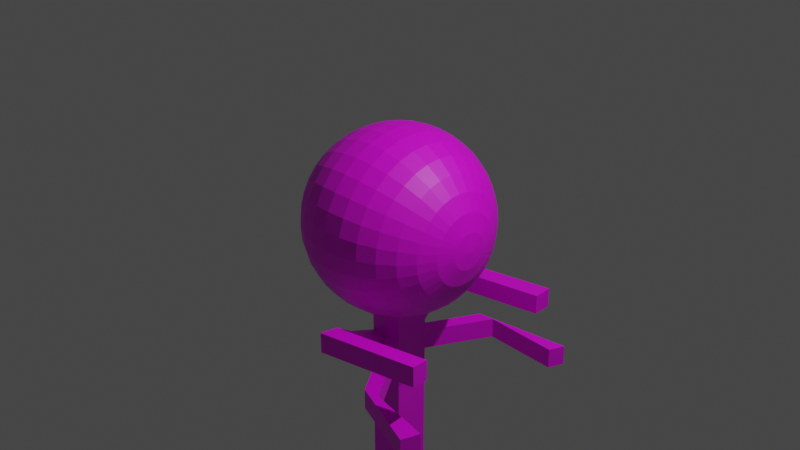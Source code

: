 # Source: pollhangaa.blend  (saved by Blender 3.6.13; exported with 4.5.12 LTS)
import bpy
from mathutils import Matrix  # noqa: F401  (used for matrix-valued properties, if any)

bpy.ops.wm.read_factory_settings(use_empty=True)
scene = bpy.context.scene
scene.name = 'Scene'

# ---- collections
col_collection = bpy.data.collections.new('Collection'); scene.collection.children.link(col_collection)

# ---- images (referenced by path relative to the original .blend; pixels are not part of the script)
import os
ASSET_DIR = os.environ.get("B2B_ASSET_DIR", "")  # directory of the original .blend (textures are referenced by path, not embedded)
HERE = os.path.dirname(os.path.abspath(__file__))  # packed textures are extracted next to this script under _unpacked/

def load_image(name, relpath, width, height, colorspace="sRGB"):
    """Load a texture the original file referenced (path relative to the .blend, or extracted next to this script)."""
    p = next((c for c in (os.path.join(HERE, relpath), os.path.join(ASSET_DIR, relpath)) if relpath and os.path.exists(c)), "")
    if p:
        img = bpy.data.images.load(p, check_existing=True)
        img.name = name
    else:  # same state as the original file: an image datablock whose file is absent (Cycles renders it pink)
        img = bpy.data.images.new(name, width, height)
        img.source = "FILE"
        img.filepath = "//" + (relpath or name)
    img.colorspace_settings.name = colorspace
    return img
img_x = load_image('無題', '', 1024, 1024, 'sRGB')

# ---- materials (node trees are filled in below, after node groups)
mat_005 = bpy.data.materials.new('マテリアル.005')
mat_005.use_transparent_shadow = False

# ---- material node trees
mat_005.use_nodes = True; mat_005.node_tree.nodes.clear()
_N = mat_005.node_tree.nodes; _L = mat_005.node_tree.links
n0 = _N.new('ShaderNodeBsdfPrincipled'); n0.name = 'プリンシプルBSDF'; n0.location = (10, 300)
n0.distribution = 'GGX'
n0.subsurface_method = 'RANDOM_WALK_SKIN'
n0.inputs[3].default_value = 1.45
n0.inputs[27].default_value = (0.0, 0.0, 0.0, 1.0)
n0.inputs[28].default_value = 1.0
n1 = _N.new('ShaderNodeOutputMaterial'); n1.name = 'マテリアル出力'; n1.location = (300, 300)
n2 = _N.new('ShaderNodeTexImage'); n2.name = '画像テクスチャ'; n2.location = (-280, 280)
n2.image = img_x
_L.new(n0.outputs[0], n1.inputs[0])
_L.new(n2.outputs[0], n0.inputs[0])
n1.is_active_output = True

# ---- world
world_world = bpy.data.worlds.new('World'); scene.world = world_world
world_world.use_nodes = True; world_world.node_tree.nodes.clear()
_N = world_world.node_tree.nodes; _L = world_world.node_tree.links
n0 = _N.new('ShaderNodeOutputWorld'); n0.name = 'World Output'; n0.location = (300, 300)
n1 = _N.new('ShaderNodeBackground'); n1.name = 'Background'; n1.location = (10, 300)
n1.inputs[0].default_value = (0.05088, 0.05088, 0.05088, 1.0)
_L.new(n1.outputs[0], n0.inputs[0])
n0.is_active_output = True
world_world.color = (0.05088, 0.05088, 0.05088)
world_world.use_sun_shadow = False
world_world.sun_shadow_jitter_overblur = 0.0

# ---- cameras
cam_camera = bpy.data.cameras.new('Camera')
cam_camera.clip_end = 100.0
cam_camera.ortho_scale = 7.314

# ---- lights
light_light = bpy.data.lights.new('Light', 'POINT')
light_light.transmission_factor = 0.0
light_light.energy = 1000.0
light_light.shadow_soft_size = 0.1
light_light.shadow_maximum_resolution = 0.006
light_light.use_absolute_resolution = True

# ---- meshes
me_005 = bpy.data.meshes.new('球.005')
me_005.from_pydata([(0.0, 0.5556, 0.8315), (0.0, 0.8315, 0.5556), (0.0, 0.9808, 0.1951), (0.0, 1.0, 0.0), (0.0, 0.9808, -0.1951), (0.0, 0.8315, -0.5556), (0.03806, 0.1913, 0.9808), (0.07466, 0.3753, 0.9239), (0.1084, 0.5449, 0.8315), (0.1379, 0.6935, 0.7071), (0.1622, 0.8155, 0.5556), (0.1802, 0.9061, 0.3827), (0.1913, 0.9619, 0.1951), (0.1951, 0.9808, 0.0), (0.1913, 0.9619, -0.1951), (0.1802, 0.9061, -0.3827), (0.1622, 0.8155, -0.5556), (0.1379, 0.6935, -0.7071), (0.1084, 0.5449, -0.8315), (0.07466, 0.3753, -0.9239), (0.03806, 0.1913, -0.9808), (0.07466, 0.1802, 0.9808), (0.1464, 0.3536, 0.9239), (0.2126, 0.5133, 0.8315), (0.2706, 0.6533, 0.7071), (0.3182, 0.7682, 0.5556), (0.3536, 0.8536, 0.3827), (0.3753, 0.9061, 0.1951), (0.3827, 0.9239, 0.0), (0.3753, 0.9061, -0.1951), (0.3536, 0.8536, -0.3827), (0.3182, 0.7682, -0.5556), (0.2706, 0.6533, -0.7071), (0.2126, 0.5133, -0.8315), (0.1464, 0.3536, -0.9239), (0.07466, 0.1802, -0.9808), (0.1084, 0.1622, 0.9808), (0.2126, 0.3182, 0.9239), (0.3087, 0.4619, 0.8315), (0.3928, 0.5879, 0.7071), (0.4619, 0.6913, 0.5556), (0.5133, 0.7682, 0.3827), (0.5449, 0.8155, 0.1951), (0.5556, 0.8315, 0.0), (0.5449, 0.8155, -0.1951), (0.5133, 0.7682, -0.3827), (0.4619, 0.6913, -0.5556), (0.3928, 0.5879, -0.7071), (0.3087, 0.4619, -0.8315), (0.2126, 0.3182, -0.9239), (0.1084, 0.1622, -0.9808), (0.1379, 0.1379, 0.9808), (0.2706, 0.2706, 0.9239), (0.3928, 0.3928, 0.8315), (0.5, 0.5, 0.7071), (0.5879, 0.5879, 0.5556), (0.6533, 0.6533, 0.3827), (0.6935, 0.6935, 0.1951), (0.7071, 0.7071, 0.0), (0.6935, 0.6935, -0.1951), (0.6533, 0.6533, -0.3827), (0.5879, 0.5879, -0.5556), (0.5, 0.5, -0.7071), (0.3928, 0.3928, -0.8315), (0.2706, 0.2706, -0.9239), (0.1379, 0.1379, -0.9808), (0.1622, 0.1084, 0.9808), (0.3182, 0.2126, 0.9239), (0.4619, 0.3087, 0.8315), (0.5879, 0.3928, 0.7071), (0.6913, 0.4619, 0.5556), (0.7682, 0.5133, 0.3827), (0.8155, 0.5449, 0.1951), (0.8315, 0.5556, 0.0), (0.8155, 0.5449, -0.1951), (0.7682, 0.5133, -0.3827), (0.6913, 0.4619, -0.5556), (0.5879, 0.3928, -0.7071), (0.4619, 0.3087, -0.8315), (0.3182, 0.2126, -0.9239), (0.1622, 0.1084, -0.9808), (0.0, 0.0, 1.0), (0.1802, 0.07466, 0.9808), (0.3536, 0.1464, 0.9239), (0.5133, 0.2126, 0.8315), (0.6533, 0.2706, 0.7071), (0.7682, 0.3182, 0.5556), (0.8536, 0.3536, 0.3827), (0.9061, 0.3753, 0.1951), (0.9239, 0.3827, 0.0), (0.9061, 0.3753, -0.1951), (0.8536, 0.3536, -0.3827), (0.7682, 0.3182, -0.5556), (0.6533, 0.2706, -0.7071), (0.5133, 0.2126, -0.8315), (0.3536, 0.1464, -0.9239), (0.1802, 0.07466, -0.9808), (0.1913, 0.03806, 0.9808), (0.3753, 0.07466, 0.9239), (0.5449, 0.1084, 0.8315), (0.6935, 0.1379, 0.7071), (0.8155, 0.1622, 0.5556), (0.9061, 0.1802, 0.3827), (0.9619, 0.1913, 0.1951), (0.9808, 0.1951, 0.0), (0.9619, 0.1913, -0.1951), (0.9061, 0.1802, -0.3827), (0.8155, 0.1622, -0.5556), (0.6935, 0.1379, -0.7071), (0.5449, 0.1084, -0.8315), (0.3753, 0.07466, -0.9239), (0.1913, 0.03806, -0.9808), (0.1951, -1.118e-08, 0.9808), (0.3827, -2.235e-08, 0.9239), (0.5556, -5.215e-08, 0.8315), (0.7071, 1.49e-08, 0.7071), (0.8315, -8.941e-08, 0.5556), (0.9239, 4.47e-08, 0.3827), (0.9808, -8.941e-08, 0.1951), (1.0, -1.639e-07, 0.0), (0.9808, -8.941e-08, -0.1951), (0.9239, 4.47e-08, -0.3827), (0.8315, -8.941e-08, -0.5556), (0.7071, 1.49e-08, -0.7071), (0.5556, -5.215e-08, -0.8315), (0.3827, -2.235e-08, -0.9239), (0.1951, -1.118e-08, -0.9808), (0.1913, -0.03806, 0.9808), (0.3753, -0.07466, 0.9239), (0.5449, -0.1084, 0.8315), (0.6935, -0.1379, 0.7071), (0.8155, -0.1622, 0.5556), (0.9061, -0.1802, 0.3827), (0.9619, -0.1913, 0.1951), (0.9808, -0.1951, 0.0), (0.9619, -0.1913, -0.1951), (0.9061, -0.1802, -0.3827), (0.8155, -0.1622, -0.5556), (0.6935, -0.1379, -0.7071), (0.5449, -0.1084, -0.8315), (0.3753, -0.07466, -0.9239), (0.1913, -0.03806, -0.9808), (0.1802, -0.07466, 0.9808), (0.3536, -0.1464, 0.9239), (0.5133, -0.2126, 0.8315), (0.6533, -0.2706, 0.7071), (0.7682, -0.3182, 0.5556), (0.8536, -0.3536, 0.3827), (0.9061, -0.3753, 0.1951), (0.9239, -0.3827, 0.0), (0.9061, -0.3753, -0.1951), (0.8536, -0.3536, -0.3827), (0.7682, -0.3182, -0.5556), (0.6533, -0.2706, -0.7071), (0.5133, -0.2126, -0.8315), (0.3536, -0.1464, -0.9239), (0.1802, -0.07466, -0.9808), (0.1622, -0.1084, 0.9808), (0.3182, -0.2126, 0.9239), (0.4619, -0.3087, 0.8315), (0.5879, -0.3928, 0.7071), (0.6913, -0.4619, 0.5556), (0.7682, -0.5133, 0.3827), (0.8155, -0.5449, 0.1951), (0.8315, -0.5556, 0.0), (0.8155, -0.5449, -0.1951), (0.7682, -0.5133, -0.3827), (0.6913, -0.4619, -0.5556), (0.5879, -0.3928, -0.7071), (0.4619, -0.3087, -0.8315), (0.3182, -0.2126, -0.9239), (0.1622, -0.1084, -0.9808), (0.1379, -0.1379, 0.9808), (0.2706, -0.2706, 0.9239), (0.3928, -0.3928, 0.8315), (0.5, -0.5, 0.7071), (0.5879, -0.5879, 0.5556), (0.6533, -0.6533, 0.3827), (0.6935, -0.6935, 0.1951), (0.7071, -0.7071, 0.0), (0.6935, -0.6935, -0.1951), (0.6533, -0.6533, -0.3827), (0.5879, -0.5879, -0.5556), (0.5, -0.5, -0.7071), (0.3928, -0.3928, -0.8315), (0.2706, -0.2706, -0.9239), (0.1379, -0.1379, -0.9808), (0.1084, -0.1622, 0.9808), (0.2126, -0.3182, 0.9239), (0.3087, -0.4619, 0.8315), (0.3928, -0.5879, 0.7071), (0.4619, -0.6913, 0.5556), (0.5133, -0.7682, 0.3827), (0.5449, -0.8155, 0.1951), (0.5556, -0.8315, 0.0), (0.5449, -0.8155, -0.1951), (0.5133, -0.7682, -0.3827), (0.4619, -0.6913, -0.5556), (0.3928, -0.5879, -0.7071), (0.3087, -0.4619, -0.8315), (0.2126, -0.3182, -0.9239), (0.1084, -0.1622, -0.9808), (0.07466, -0.1802, 0.9808), (0.1464, -0.3536, 0.9239), (0.2126, -0.5133, 0.8315), (0.2706, -0.6533, 0.7071), (0.3182, -0.7682, 0.5556), (0.3536, -0.8536, 0.3827), (0.3753, -0.9061, 0.1951), (0.3827, -0.9239, 0.0), (0.3753, -0.9061, -0.1951), (0.3536, -0.8536, -0.3827), (0.3182, -0.7682, -0.5556), (0.2706, -0.6533, -0.7071), (0.2126, -0.5133, -0.8315), (0.1464, -0.3536, -0.9239), (0.07466, -0.1802, -0.9808), (0.03806, -0.1913, 0.9808), (0.07466, -0.3753, 0.9239), (0.1084, -0.5449, 0.8315), (0.1379, -0.6935, 0.7071), (0.1622, -0.8155, 0.5556), (0.1802, -0.9061, 0.3827), (0.1913, -0.9619, 0.1951), (0.1951, -0.9808, 0.0), (0.1913, -0.9619, -0.1951), (0.1802, -0.9061, -0.3827), (0.1622, -0.8155, -0.5556), (0.1379, -0.6935, -0.7071), (0.1084, -0.5449, -0.8315), (0.07466, -0.3753, -0.9239), (0.03806, -0.1913, -0.9808), (-7.451e-09, -0.1951, 0.9808), (-5.215e-08, -0.3827, 0.9239), (-9.686e-08, -0.5556, 0.8315), (-1.49e-08, -0.7071, 0.7071), (-1.043e-07, -0.8315, 0.5556), (2.98e-08, -0.9239, 0.3827), (-1.341e-07, -0.9808, 0.1951), (-1.341e-07, -0.9808, -0.1951), (2.98e-08, -0.9239, -0.3827), (-1.043e-07, -0.8315, -0.5556), (-1.49e-08, -0.7071, -0.7071), (-9.686e-08, -0.5556, -0.8315), (-5.215e-08, -0.3827, -0.9239), (-7.451e-09, -0.1951, -0.9808), (-0.03806, -0.1913, 0.9808), (-0.07466, -0.3753, 0.9239), (-0.1084, -0.5449, 0.8315), (-0.1379, -0.6935, 0.7071), (-0.1622, -0.8155, 0.5556), (-0.1802, -0.9061, 0.3827), (-0.1913, -0.9619, 0.1951), (-0.1951, -0.9808, 0.0), (-0.1913, -0.9619, -0.1951), (-0.1802, -0.9061, -0.3827), (-0.1622, -0.8155, -0.5556), (-0.1379, -0.6935, -0.7071), (-0.1084, -0.5449, -0.8315), (-0.07466, -0.3753, -0.9239), (-0.03806, -0.1913, -0.9808), (-0.07466, -0.1802, 0.9808), (-0.1464, -0.3536, 0.9239), (-0.2126, -0.5133, 0.8315), (-0.2706, -0.6533, 0.7071), (-0.3182, -0.7682, 0.5556), (-0.3536, -0.8536, 0.3827), (-0.3753, -0.9061, 0.1951), (-0.3827, -0.9239, 0.0), (-0.3753, -0.9061, -0.1951), (-0.3536, -0.8536, -0.3827), (-0.3182, -0.7682, -0.5556), (-0.2706, -0.6533, -0.7071), (-0.2126, -0.5133, -0.8315), (-0.1464, -0.3536, -0.9239), (-0.07466, -0.1802, -0.9808), (-0.1084, -0.1622, 0.9808), (-0.2126, -0.3182, 0.9239), (-0.3087, -0.4619, 0.8315), (-0.3928, -0.5879, 0.7071), (-0.4619, -0.6913, 0.5556), (-0.5133, -0.7682, 0.3827), (-0.5449, -0.8155, 0.1951), (-0.5556, -0.8315, 0.0), (-0.5449, -0.8155, -0.1951), (-0.5133, -0.7682, -0.3827), (-0.4619, -0.6913, -0.5556), (-0.3928, -0.5879, -0.7071), (-0.3087, -0.4619, -0.8315), (-0.2126, -0.3182, -0.9239), (-0.1084, -0.1622, -0.9808), (-0.1379, -0.1379, 0.9808), (-0.2706, -0.2706, 0.9239), (-0.3928, -0.3928, 0.8315), (-0.5, -0.5, 0.7071), (-0.5879, -0.5879, 0.5556), (-0.6533, -0.6533, 0.3827), (-0.6935, -0.6935, 0.1951), (-0.7071, -0.7071, 0.0), (-0.6935, -0.6935, -0.1951), (-0.6533, -0.6533, -0.3827), (-0.5879, -0.5879, -0.5556), (-0.5, -0.5, -0.7071), (-0.3928, -0.3928, -0.8315), (-0.2706, -0.2706, -0.9239), (-0.1379, -0.1379, -0.9808), (0.0, 0.0, -1.0), (-0.1622, -0.1084, 0.9808), (-0.3182, -0.2126, 0.9239), (-0.4619, -0.3087, 0.8315), (-0.5879, -0.3928, 0.7071), (-0.6913, -0.4619, 0.5556), (-0.7682, -0.5133, 0.3827), (-0.8155, -0.5449, 0.1951), (-0.8315, -0.5556, 0.0), (-0.8155, -0.5449, -0.1951), (-0.7682, -0.5133, -0.3827), (-0.6913, -0.4619, -0.5556), (-0.5879, -0.3928, -0.7071), (-0.4619, -0.3087, -0.8315), (-0.3182, -0.2126, -0.9239), (-0.1622, -0.1084, -0.9808), (-0.1802, -0.07466, 0.9808), (-0.3536, -0.1464, 0.9239), (-0.5133, -0.2126, 0.8315), (-0.6533, -0.2706, 0.7071), (-0.7682, -0.3182, 0.5556), (-0.8536, -0.3536, 0.3827), (-0.9061, -0.3753, 0.1951), (-0.9239, -0.3827, 0.0), (-0.9061, -0.3753, -0.1951), (-0.8536, -0.3536, -0.3827), (-0.7682, -0.3182, -0.5556), (-0.6533, -0.2706, -0.7071), (-0.5133, -0.2126, -0.8315), (-0.3536, -0.1464, -0.9239), (-0.1802, -0.07466, -0.9808), (-0.1913, -0.03806, 0.9808), (-0.3753, -0.07466, 0.9239), (-0.5449, -0.1084, 0.8315), (-0.6935, -0.1379, 0.7071), (-0.8155, -0.1622, 0.5556), (-0.9061, -0.1802, 0.3827), (-0.9619, -0.1913, 0.1951), (-0.9808, -0.1951, 0.0), (-0.9619, -0.1913, -0.1951), (-0.9061, -0.1802, -0.3827), (-0.8155, -0.1622, -0.5556), (-0.6935, -0.1379, -0.7071), (-0.5449, -0.1084, -0.8315), (-0.3753, -0.07466, -0.9239), (-0.1913, -0.03806, -0.9808), (-0.1951, 1.863e-08, 0.9808), (-0.3827, 5.215e-08, 0.9239), (-0.5556, 1.49e-07, 0.8315), (-0.7071, 2.98e-08, 0.7071), (-0.8315, 1.639e-07, 0.5556), (-0.9239, 1.49e-08, 0.3827), (-0.9808, 2.682e-07, 0.1951), (-1.0, 4.47e-07, 0.0), (-0.9808, 2.682e-07, -0.1951), (-0.9239, 1.49e-08, -0.3827), (-0.8315, 1.639e-07, -0.5556), (-0.7071, 2.98e-08, -0.7071), (-0.5556, 1.49e-07, -0.8315), (-0.3827, 5.215e-08, -0.9239), (-0.1951, 1.863e-08, -0.9808), (-0.1913, 0.03806, 0.9808), (-0.3753, 0.07466, 0.9239), (-0.5449, 0.1084, 0.8315), (-0.6935, 0.1379, 0.7071), (-0.8155, 0.1622, 0.5556), (-0.9061, 0.1802, 0.3827), (-0.9619, 0.1913, 0.1951), (-0.9808, 0.1951, 0.0), (-0.9619, 0.1913, -0.1951), (-0.9061, 0.1802, -0.3827), (-0.8155, 0.1622, -0.5556), (-0.6935, 0.1379, -0.7071), (-0.5449, 0.1084, -0.8315), (-0.3753, 0.07466, -0.9239), (-0.1913, 0.03806, -0.9808), (-0.1802, 0.07466, 0.9808), (-0.3536, 0.1464, 0.9239), (-0.5133, 0.2126, 0.8315), (-0.6533, 0.2706, 0.7071), (-0.7682, 0.3182, 0.5556), (-0.8536, 0.3536, 0.3827), (-0.9061, 0.3753, 0.1951), (-0.9239, 0.3827, 0.0), (-0.9061, 0.3753, -0.1951), (-0.8536, 0.3536, -0.3827), (-0.7682, 0.3182, -0.5556), (-0.6533, 0.2706, -0.7071), (-0.5133, 0.2126, -0.8315), (-0.3536, 0.1464, -0.9239), (-0.1802, 0.07466, -0.9808), (-0.1622, 0.1084, 0.9808), (-0.3182, 0.2126, 0.9239), (-0.4619, 0.3087, 0.8315), (-0.5879, 0.3928, 0.7071), (-0.6913, 0.4619, 0.5556), (-0.7682, 0.5133, 0.3827), (-0.8155, 0.5449, 0.1951), (-0.8315, 0.5556, 0.0), (-0.8155, 0.5449, -0.1951), (-0.7682, 0.5133, -0.3827), (-0.6913, 0.4619, -0.5556), (-0.5879, 0.3928, -0.7071), (-0.4619, 0.3087, -0.8315), (-0.3182, 0.2126, -0.9239), (-0.1622, 0.1084, -0.9808), (-0.1379, 0.1379, 0.9808), (-0.2706, 0.2706, 0.9239), (-0.3928, 0.3928, 0.8315), (-0.5, 0.5, 0.7071), (-0.5879, 0.5879, 0.5556), (-0.6533, 0.6533, 0.3827), (-0.6935, 0.6935, 0.1951), (-0.7071, 0.7071, 0.0), (-0.6935, 0.6935, -0.1951), (-0.6533, 0.6533, -0.3827), (-0.5879, 0.5879, -0.5556), (-0.5, 0.5, -0.7071), (-0.3928, 0.3928, -0.8315), (-0.2706, 0.2706, -0.9239), (-0.1379, 0.1379, -0.9808), (-0.1084, 0.1622, 0.9808), (-0.2126, 0.3182, 0.9239), (-0.3087, 0.4619, 0.8315), (-0.3928, 0.5879, 0.7071), (-0.4619, 0.6913, 0.5556), (-0.5133, 0.7682, 0.3827), (-0.5449, 0.8155, 0.1951), (-0.5556, 0.8315, 0.0), (-0.5449, 0.8155, -0.1951), (-0.5133, 0.7682, -0.3827), (-0.4619, 0.6913, -0.5556), (-0.3928, 0.5879, -0.7071), (-0.3087, 0.4619, -0.8315), (-0.2126, 0.3182, -0.9239), (-0.1084, 0.1622, -0.9808), (-0.07466, 0.1802, 0.9808), (-0.1464, 0.3536, 0.9239), (-0.2126, 0.5133, 0.8315), (-0.2706, 0.6533, 0.7071), (-0.3182, 0.7682, 0.5556), (-0.3536, 0.8536, 0.3827), (-0.3753, 0.9061, 0.1951), (-0.3827, 0.9239, 0.0), (-0.3753, 0.9061, -0.1951), (-0.3536, 0.8536, -0.3827), (-0.3182, 0.7682, -0.5556), (-0.2706, 0.6533, -0.7071), (-0.2126, 0.5133, -0.8315), (-0.1464, 0.3536, -0.9239), (-0.07466, 0.1802, -0.9808), (-0.03806, 0.1913, 0.9808), (-0.07466, 0.3753, 0.9239), (-0.1084, 0.5449, 0.8315), (-0.1379, 0.6935, 0.7071), (-0.1622, 0.8155, 0.5556), (-0.1802, 0.9061, 0.3827), (-0.1913, 0.9619, 0.1951), (-0.1951, 0.9808, 0.0), (-0.1913, 0.9619, -0.1951), (-0.1802, 0.9061, -0.3827), (-0.1622, 0.8155, -0.5556), (-0.1379, 0.6935, -0.7071), (-0.1084, 0.5449, -0.8315), (-0.07466, 0.3753, -0.9239), (-0.03806, 0.1913, -0.9808), (1.49e-08, 0.1951, 0.9808), (6.706e-08, 0.3827, 0.9239), (8.941e-08, 0.7071, 0.7071), (5.96e-08, 0.9239, 0.3827), (5.96e-08, 0.9239, -0.3827), (8.941e-08, 0.7071, -0.7071), (2.161e-07, 0.5556, -0.8315), (6.706e-08, 0.3827, -0.9239), (1.49e-08, 0.1951, -0.9808), (0.1913, -3.595, 0.1951), (0.1951, -3.613, 7.105e-15), (0.1913, -3.595, -0.1951), (-1.154e-06, -3.613, 0.1951), (-1.348e-06, -3.633, 7.105e-15), (-1.154e-06, -3.613, -0.1951), (-0.1913, -3.595, 0.1951), (-0.1951, -3.613, 7.105e-15), (-0.1913, -3.595, -0.1951), (-6.127e-07, -1.558, 0.1951), (-2.727e-07, -1.339, 0.1951), (-0.1913, -1.32, 0.1951), (-0.1913, -1.539, 0.1951), (-0.1913, -1.539, -0.1951), (-0.1913, -1.32, -0.1951), (-2.727e-07, -1.339, -0.1951), (-6.127e-07, -1.558, -0.1951), (-0.1951, -1.339, 9.656e-16), (-0.1951, -1.558, -2.878e-08), (0.1951, -1.339, 9.656e-16), (0.1951, -1.558, -2.878e-08), (0.1913, -1.539, -0.1951), (0.1913, -1.32, -0.1951), (0.1913, -1.539, 0.1951), (0.1913, -1.32, 0.1951), (0.8143, -1.275, 0.4107), (0.8143, -1.494, 0.4107), (0.8106, -1.475, 0.6058), (0.8106, -1.256, 0.6058), (1.117, -1.391, 1.347), (1.117, -1.611, 1.347), (0.9278, -1.592, 1.299), (0.9278, -1.373, 1.299), (-0.9532, -1.347, 0.7153), (-0.9532, -1.566, 0.7153), (-0.9569, -1.366, 0.5202), (-0.9569, -1.585, 0.5202), (-1.143, -1.269, 1.497), (-1.143, -1.488, 1.497), (-1.321, -1.288, 1.418), (-1.321, -1.507, 1.418), (0.8772, -0.9518, -0.1829), (0.8772, -1.171, -0.1829), (1.022, -1.152, -0.3139), (1.022, -0.9329, -0.3139), (1.192, -1.009, 0.8779), (1.192, -1.228, 0.8779), (1.387, -1.21, 0.8852), (1.387, -0.9905, 0.8852), (-1.255, -0.9347, 0.2335), (-1.255, -0.7156, 0.2335), (-1.06, -0.7345, 0.2418), (-1.06, -0.9536, 0.2418), (-1.095, -0.8596, 1.349), (-1.095, -0.6405, 1.349), (-0.9011, -0.6593, 1.327), (-0.9011, -0.8784, 1.327), (0.6073, -4.082, 0.9445), (0.6111, -4.101, 0.7494), (0.416, -4.101, 0.9445), (0.416, -4.12, 0.7494), (0.8273, -4.092, -0.4167), (0.8236, -4.073, -0.6118), (0.6322, -4.111, -0.4167), (0.6322, -4.092, -0.6118), (0.9134, -4.966, -0.5028), (0.9096, -4.947, -0.6978), (0.7183, -4.985, -0.5028), (0.7183, -4.966, -0.6978), (-0.8738, -4.098, -0.8977), (-0.8738, -4.078, -1.093), (-1.069, -4.078, -0.8977), (-1.065, -4.059, -1.093), (-0.9606, -4.979, -0.9845), (-0.9606, -4.96, -1.18), (-1.156, -4.96, -0.9845), (-1.152, -4.941, -1.18), (0.711, -5.135, 1.048), (0.7148, -5.154, 0.8531), (0.5197, -5.154, 1.048), (0.5197, -5.173, 0.8531), (-1.256, -4.28, 0.4779), (-1.256, -4.299, 0.2828), (-1.447, -4.261, 0.4779), (-1.451, -4.28, 0.2828), (-1.349, -5.226, 0.571), (-1.349, -5.245, 0.3759), (-1.54, -5.207, 0.571), (-1.544, -5.226, 0.3759)], [], [(480, 479, 19, 20), (3, 2, 12, 13), (472, 81, 6), (306, 480, 20), (4, 3, 13, 14), (473, 472, 6, 7), (476, 4, 14, 15), (0, 473, 7, 8), (5, 476, 15, 16), (474, 0, 8, 9), (477, 5, 16, 17), (1, 474, 9, 10), (478, 477, 17, 18), (475, 1, 10, 11), (479, 478, 18, 19), (2, 475, 11, 12), (19, 18, 33, 34), (12, 11, 26, 27), (20, 19, 34, 35), (13, 12, 27, 28), (6, 81, 21), (306, 20, 35), (14, 13, 28, 29), (7, 6, 21, 22), (15, 14, 29, 30), (8, 7, 22, 23), (16, 15, 30, 31), (9, 8, 23, 24), (17, 16, 31, 32), (10, 9, 24, 25), (18, 17, 32, 33), (11, 10, 25, 26), (23, 22, 37, 38), (31, 30, 45, 46), (24, 23, 38, 39), (32, 31, 46, 47), (25, 24, 39, 40), (33, 32, 47, 48), (26, 25, 40, 41), (34, 33, 48, 49), (27, 26, 41, 42), (35, 34, 49, 50), (28, 27, 42, 43), (21, 81, 36), (306, 35, 50), (29, 28, 43, 44), (22, 21, 36, 37), (30, 29, 44, 45), (42, 41, 56, 57), (50, 49, 64, 65), (43, 42, 57, 58), (36, 81, 51), (306, 50, 65), (44, 43, 58, 59), (37, 36, 51, 52), (45, 44, 59, 60), (38, 37, 52, 53), (46, 45, 60, 61), (39, 38, 53, 54), (47, 46, 61, 62), (40, 39, 54, 55), (48, 47, 62, 63), (41, 40, 55, 56), (49, 48, 63, 64), (61, 60, 75, 76), (54, 53, 68, 69), (62, 61, 76, 77), (55, 54, 69, 70), (63, 62, 77, 78), (56, 55, 70, 71), (64, 63, 78, 79), (57, 56, 71, 72), (65, 64, 79, 80), (58, 57, 72, 73), (51, 81, 66), (306, 65, 80), (59, 58, 73, 74), (52, 51, 66, 67), (60, 59, 74, 75), (53, 52, 67, 68), (80, 79, 95, 96), (73, 72, 88, 89), (66, 81, 82), (306, 80, 96), (74, 73, 89, 90), (67, 66, 82, 83), (75, 74, 90, 91), (68, 67, 83, 84), (76, 75, 91, 92), (69, 68, 84, 85), (77, 76, 92, 93), (70, 69, 85, 86), (78, 77, 93, 94), (71, 70, 86, 87), (79, 78, 94, 95), (72, 71, 87, 88), (93, 92, 107, 108), (86, 85, 100, 101), (94, 93, 108, 109), (87, 86, 101, 102), (95, 94, 109, 110), (88, 87, 102, 103), (96, 95, 110, 111), (89, 88, 103, 104), (82, 81, 97), (306, 96, 111), (90, 89, 104, 105), (83, 82, 97, 98), (91, 90, 105, 106), (84, 83, 98, 99), (92, 91, 106, 107), (85, 84, 99, 100), (97, 81, 112), (306, 111, 126), (105, 104, 119, 120), (98, 97, 112, 113), (106, 105, 120, 121), (99, 98, 113, 114), (107, 106, 121, 122), (100, 99, 114, 115), (108, 107, 122, 123), (101, 100, 115, 116), (109, 108, 123, 124), (102, 101, 116, 117), (110, 109, 124, 125), (103, 102, 117, 118), (111, 110, 125, 126), (104, 103, 118, 119), (116, 115, 130, 131), (124, 123, 138, 139), (117, 116, 131, 132), (125, 124, 139, 140), (118, 117, 132, 133), (126, 125, 140, 141), (119, 118, 133, 134), (112, 81, 127), (306, 126, 141), (120, 119, 134, 135), (113, 112, 127, 128), (121, 120, 135, 136), (114, 113, 128, 129), (122, 121, 136, 137), (115, 114, 129, 130), (123, 122, 137, 138), (135, 134, 149, 150), (128, 127, 142, 143), (136, 135, 150, 151), (129, 128, 143, 144), (137, 136, 151, 152), (130, 129, 144, 145), (138, 137, 152, 153), (131, 130, 145, 146), (139, 138, 153, 154), (132, 131, 146, 147), (140, 139, 154, 155), (133, 132, 147, 148), (141, 140, 155, 156), (134, 133, 148, 149), (127, 81, 142), (306, 141, 156), (154, 153, 168, 169), (147, 146, 161, 162), (155, 154, 169, 170), (148, 147, 162, 163), (156, 155, 170, 171), (149, 148, 163, 164), (142, 81, 157), (306, 156, 171), (150, 149, 164, 165), (143, 142, 157, 158), (151, 150, 165, 166), (144, 143, 158, 159), (152, 151, 166, 167), (145, 144, 159, 160), (153, 152, 167, 168), (146, 145, 160, 161), (158, 157, 172, 173), (166, 165, 180, 181), (159, 158, 173, 174), (167, 166, 181, 182), (160, 159, 174, 175), (168, 167, 182, 183), (161, 160, 175, 176), (169, 168, 183, 184), (162, 161, 176, 177), (170, 169, 184, 185), (163, 162, 177, 178), (171, 170, 185, 186), (164, 163, 178, 179), (157, 81, 172), (306, 171, 186), (165, 164, 179, 180), (177, 176, 191, 192), (185, 184, 199, 200), (178, 177, 192, 193), (186, 185, 200, 201), (179, 178, 193, 194), (172, 81, 187), (306, 186, 201), (180, 179, 194, 195), (173, 172, 187, 188), (181, 180, 195, 196), (174, 173, 188, 189), (182, 181, 196, 197), (175, 174, 189, 190), (183, 182, 197, 198), (176, 175, 190, 191), (184, 183, 198, 199), (196, 195, 210, 211), (189, 188, 203, 204), (197, 196, 211, 212), (190, 189, 204, 205), (198, 197, 212, 213), (191, 190, 205, 206), (199, 198, 213, 214), (192, 191, 206, 207), (200, 199, 214, 215), (193, 192, 207, 208), (201, 200, 215, 216), (194, 193, 208, 209), (187, 81, 202), (306, 201, 216), (195, 194, 209, 210), (188, 187, 202, 203), (215, 214, 229, 230), (208, 207, 222, 223), (216, 215, 230, 231), (209, 208, 223, 224), (202, 81, 217), (306, 216, 231), (210, 209, 224, 225), (203, 202, 217, 218), (211, 210, 225, 226), (204, 203, 218, 219), (212, 211, 226, 227), (205, 204, 219, 220), (213, 212, 227, 228), (206, 205, 220, 221), (214, 213, 228, 229), (207, 206, 221, 222), (227, 226, 240, 241), (220, 219, 234, 235), (228, 227, 241, 242), (221, 220, 235, 236), (229, 228, 242, 243), (222, 221, 236, 237), (230, 229, 243, 244), (223, 222, 237, 238), (231, 230, 244, 245), (502, 501, 482, 483), (217, 81, 232), (306, 231, 245), (493, 499, 488, 487), (218, 217, 232, 233), (226, 225, 239, 240), (219, 218, 233, 234), (245, 244, 259, 260), (490, 493, 487, 484), (232, 81, 246), (306, 245, 260), (494, 497, 486, 489), (233, 232, 246, 247), (240, 239, 254, 255), (234, 233, 247, 248), (241, 240, 255, 256), (235, 234, 248, 249), (242, 241, 256, 257), (236, 235, 249, 250), (243, 242, 257, 258), (237, 236, 250, 251), (244, 243, 258, 259), (238, 237, 251, 252), (249, 248, 263, 264), (257, 256, 271, 272), (250, 249, 264, 265), (258, 257, 272, 273), (251, 250, 265, 266), (259, 258, 273, 274), (252, 251, 266, 267), (260, 259, 274, 275), (253, 252, 267, 268), (246, 81, 261), (306, 260, 275), (254, 253, 268, 269), (247, 246, 261, 262), (255, 254, 269, 270), (248, 247, 262, 263), (256, 255, 270, 271), (268, 267, 282, 283), (261, 81, 276), (306, 275, 290), (269, 268, 283, 284), (262, 261, 276, 277), (270, 269, 284, 285), (263, 262, 277, 278), (271, 270, 285, 286), (264, 263, 278, 279), (272, 271, 286, 287), (265, 264, 279, 280), (273, 272, 287, 288), (266, 265, 280, 281), (274, 273, 288, 289), (267, 266, 281, 282), (275, 274, 289, 290), (287, 286, 301, 302), (280, 279, 294, 295), (288, 287, 302, 303), (281, 280, 295, 296), (289, 288, 303, 304), (282, 281, 296, 297), (290, 289, 304, 305), (283, 282, 297, 298), (276, 81, 291), (306, 290, 305), (284, 283, 298, 299), (277, 276, 291, 292), (285, 284, 299, 300), (278, 277, 292, 293), (286, 285, 300, 301), (279, 278, 293, 294), (291, 81, 307), (306, 305, 321), (299, 298, 314, 315), (292, 291, 307, 308), (300, 299, 315, 316), (293, 292, 308, 309), (301, 300, 316, 317), (294, 293, 309, 310), (302, 301, 317, 318), (295, 294, 310, 311), (303, 302, 318, 319), (296, 295, 311, 312), (304, 303, 319, 320), (297, 296, 312, 313), (305, 304, 320, 321), (298, 297, 313, 314), (311, 310, 325, 326), (319, 318, 333, 334), (312, 311, 326, 327), (320, 319, 334, 335), (313, 312, 327, 328), (321, 320, 335, 336), (314, 313, 328, 329), (307, 81, 322), (306, 321, 336), (315, 314, 329, 330), (308, 307, 322, 323), (316, 315, 330, 331), (309, 308, 323, 324), (317, 316, 331, 332), (310, 309, 324, 325), (318, 317, 332, 333), (330, 329, 344, 345), (323, 322, 337, 338), (331, 330, 345, 346), (324, 323, 338, 339), (332, 331, 346, 347), (325, 324, 339, 340), (333, 332, 347, 348), (326, 325, 340, 341), (334, 333, 348, 349), (327, 326, 341, 342), (335, 334, 349, 350), (328, 327, 342, 343), (336, 335, 350, 351), (329, 328, 343, 344), (322, 81, 337), (306, 336, 351), (349, 348, 363, 364), (342, 341, 356, 357), (350, 349, 364, 365), (343, 342, 357, 358), (351, 350, 365, 366), (344, 343, 358, 359), (337, 81, 352), (306, 351, 366), (345, 344, 359, 360), (338, 337, 352, 353), (346, 345, 360, 361), (339, 338, 353, 354), (347, 346, 361, 362), (340, 339, 354, 355), (348, 347, 362, 363), (341, 340, 355, 356), (361, 360, 375, 376), (354, 353, 368, 369), (362, 361, 376, 377), (355, 354, 369, 370), (363, 362, 377, 378), (356, 355, 370, 371), (364, 363, 378, 379), (357, 356, 371, 372), (365, 364, 379, 380), (358, 357, 372, 373), (366, 365, 380, 381), (359, 358, 373, 374), (352, 81, 367), (306, 366, 381), (360, 359, 374, 375), (353, 352, 367, 368), (380, 379, 394, 395), (373, 372, 387, 388), (381, 380, 395, 396), (374, 373, 388, 389), (367, 81, 382), (306, 381, 396), (375, 374, 389, 390), (368, 367, 382, 383), (376, 375, 390, 391), (369, 368, 383, 384), (377, 376, 391, 392), (370, 369, 384, 385), (378, 377, 392, 393), (371, 370, 385, 386), (379, 378, 393, 394), (372, 371, 386, 387), (384, 383, 398, 399), (392, 391, 406, 407), (385, 384, 399, 400), (393, 392, 407, 408), (386, 385, 400, 401), (394, 393, 408, 409), (387, 386, 401, 402), (395, 394, 409, 410), (388, 387, 402, 403), (396, 395, 410, 411), (389, 388, 403, 404), (382, 81, 397), (306, 396, 411), (390, 389, 404, 405), (383, 382, 397, 398), (391, 390, 405, 406), (403, 402, 417, 418), (411, 410, 425, 426), (404, 403, 418, 419), (397, 81, 412), (306, 411, 426), (405, 404, 419, 420), (398, 397, 412, 413), (406, 405, 420, 421), (399, 398, 413, 414), (407, 406, 421, 422), (400, 399, 414, 415), (408, 407, 422, 423), (401, 400, 415, 416), (409, 408, 423, 424), (402, 401, 416, 417), (410, 409, 424, 425), (422, 421, 436, 437), (415, 414, 429, 430), (423, 422, 437, 438), (416, 415, 430, 431), (424, 423, 438, 439), (417, 416, 431, 432), (425, 424, 439, 440), (418, 417, 432, 433), (426, 425, 440, 441), (419, 418, 433, 434), (412, 81, 427), (306, 426, 441), (420, 419, 434, 435), (413, 412, 427, 428), (421, 420, 435, 436), (414, 413, 428, 429), (441, 440, 455, 456), (434, 433, 448, 449), (427, 81, 442), (306, 441, 456), (435, 434, 449, 450), (428, 427, 442, 443), (436, 435, 450, 451), (429, 428, 443, 444), (437, 436, 451, 452), (430, 429, 444, 445), (438, 437, 452, 453), (431, 430, 445, 446), (439, 438, 453, 454), (432, 431, 446, 447), (440, 439, 454, 455), (433, 432, 447, 448), (445, 444, 459, 460), (453, 452, 467, 468), (446, 445, 460, 461), (454, 453, 468, 469), (447, 446, 461, 462), (455, 454, 469, 470), (448, 447, 462, 463), (456, 455, 470, 471), (449, 448, 463, 464), (442, 81, 457), (306, 456, 471), (450, 449, 464, 465), (443, 442, 457, 458), (451, 450, 465, 466), (444, 443, 458, 459), (452, 451, 466, 467), (464, 463, 2, 3), (457, 81, 472), (306, 471, 480), (465, 464, 3, 4), (458, 457, 472, 473), (466, 465, 4, 476), (459, 458, 473, 0), (467, 466, 476, 5), (460, 459, 0, 474), (468, 467, 5, 477), (461, 460, 474, 1), (469, 468, 477, 478), (462, 461, 1, 475), (470, 469, 478, 479), (463, 462, 475, 2), (471, 470, 479, 480), (481, 484, 540, 538), (486, 483, 543, 545), (485, 484, 562, 563), (489, 486, 551, 553), (497, 502, 483, 486), (499, 494, 489, 488), (504, 490, 484, 481), (501, 504, 481, 482), (224, 223, 505, 500), (500, 505, 509, 506), (223, 238, 491, 505), (505, 491, 490, 504), (253, 254, 495, 498), (494, 499, 533, 530), (239, 225, 503, 496), (496, 503, 502, 497), (254, 239, 496, 495), (495, 496, 497, 494), (238, 252, 492, 491), (491, 492, 493, 490), (252, 253, 498, 492), (498, 499, 517, 516), (225, 224, 500, 503), (503, 500, 522, 525), (506, 509, 513, 510), (504, 501, 507, 508), (505, 504, 508, 509), (501, 500, 506, 507), (510, 513, 512, 511), (507, 506, 510, 511), (508, 507, 511, 512), (509, 508, 512, 513), (517, 515, 519, 521), (499, 493, 515, 517), (493, 492, 514, 515), (492, 498, 516, 514), (518, 520, 521, 519), (516, 517, 521, 520), (514, 516, 520, 518), (515, 514, 518, 519), (524, 525, 529, 528), (502, 503, 525, 524), (500, 501, 523, 522), (501, 502, 524, 523), (529, 526, 527, 528), (525, 522, 526, 529), (522, 523, 527, 526), (523, 524, 528, 527), (530, 533, 537, 534), (499, 498, 532, 533), (498, 495, 531, 532), (495, 494, 530, 531), (536, 535, 534, 537), (533, 532, 536, 537), (532, 531, 535, 536), (531, 530, 534, 535), (538, 540, 560, 558), (484, 485, 541, 540), (482, 481, 538, 539), (485, 482, 539, 541), (545, 543, 547, 549), (482, 485, 544, 542), (485, 486, 545, 544), (483, 482, 542, 543), (547, 546, 548, 549), (544, 545, 549, 548), (542, 544, 548, 546), (543, 542, 546, 547), (550, 552, 556, 554), (485, 488, 552, 550), (486, 485, 550, 551), (488, 489, 553, 552), (555, 554, 556, 557), (551, 550, 554, 555), (553, 551, 555, 557), (552, 553, 557, 556), (559, 558, 560, 561), (539, 538, 558, 559), (541, 539, 559, 561), (540, 541, 561, 560), (563, 562, 566, 567), (488, 485, 563, 565), (487, 488, 565, 564), (484, 487, 564, 562), (567, 566, 568, 569), (562, 564, 568, 566), (564, 565, 569, 568), (565, 563, 567, 569)])
_uv = me_005.uv_layers.new(name='UVマップ')
_uv.uv.foreach_set('vector', [0.4576, 0.2489, 0.42, 0.2515, 0.4201, 0.238, 0.4577, 0.2413, 0.2496, 0.2639, 0.2242, 0.2659, 0.2219, 0.2407, 0.2476, 0.2385, 0.04236, 0.2805, 0.0006109, 0.2839, 0.04106, 0.273, 0.4998, 0.2463, 0.4576, 0.2489, 0.4577, 0.2413, 0.2749, 0.2621, 0.2496, 0.2639, 0.2476, 0.2385, 0.2733, 0.2369, 0.07961, 0.2775, 0.04236, 0.2805, 0.04106, 0.273, 0.07755, 0.2642, 0.3008, 0.2602, 0.2749, 0.2621, 0.2733, 0.2369, 0.2994, 0.2359, 0.1129, 0.2748, 0.07961, 0.2775, 0.07755, 0.2642, 0.1105, 0.2573, 0.3276, 0.2582, 0.3008, 0.2602, 0.2994, 0.2359, 0.3266, 0.2352, 0.1432, 0.2724, 0.1129, 0.2748, 0.1105, 0.2573, 0.1407, 0.2518, 0.356, 0.2561, 0.3276, 0.2582, 0.3266, 0.2352, 0.3554, 0.2353, 0.1716, 0.2701, 0.1432, 0.2724, 0.1407, 0.2518, 0.169, 0.2473, 0.3864, 0.254, 0.356, 0.2561, 0.3554, 0.2353, 0.3862, 0.2362, 0.1983, 0.268, 0.1716, 0.2701, 0.169, 0.2473, 0.196, 0.2438, 0.42, 0.2515, 0.3864, 0.254, 0.3862, 0.2362, 0.4201, 0.238, 0.2242, 0.2659, 0.1983, 0.268, 0.196, 0.2438, 0.2219, 0.2407, 0.4201, 0.238, 0.3862, 0.2362, 0.3881, 0.2182, 0.422, 0.2245, 0.2219, 0.2407, 0.196, 0.2438, 0.1923, 0.2191, 0.2191, 0.2151, 0.4577, 0.2413, 0.4201, 0.238, 0.422, 0.2245, 0.4592, 0.2337, 0.2476, 0.2385, 0.2219, 0.2407, 0.2191, 0.2151, 0.2455, 0.2125, 0.04106, 0.273, 0.0006109, 0.2839, 0.0386, 0.2658, 0.4998, 0.2463, 0.4577, 0.2413, 0.4592, 0.2337, 0.2733, 0.2369, 0.2476, 0.2385, 0.2455, 0.2125, 0.2721, 0.2111, 0.07755, 0.2642, 0.04106, 0.273, 0.0386, 0.2658, 0.07358, 0.2512, 0.2994, 0.2359, 0.2733, 0.2369, 0.2721, 0.2111, 0.2992, 0.2109, 0.1105, 0.2573, 0.07755, 0.2642, 0.07358, 0.2512, 0.1059, 0.2399, 0.3266, 0.2352, 0.2994, 0.2359, 0.2992, 0.2109, 0.3272, 0.2117, 0.1407, 0.2518, 0.1105, 0.2573, 0.1059, 0.2399, 0.1363, 0.2312, 0.3554, 0.2353, 0.3266, 0.2352, 0.3272, 0.2117, 0.3565, 0.2142, 0.169, 0.2473, 0.1407, 0.2518, 0.1363, 0.2312, 0.1648, 0.2243, 0.3862, 0.2362, 0.3554, 0.2353, 0.3565, 0.2142, 0.3881, 0.2182, 0.196, 0.2438, 0.169, 0.2473, 0.1648, 0.2243, 0.1923, 0.2191, 0.1059, 0.2399, 0.07358, 0.2512, 0.06767, 0.2387, 0.09937, 0.2227, 0.3272, 0.2117, 0.2992, 0.2109, 0.3, 0.1849, 0.3294, 0.1874, 0.1363, 0.2312, 0.1059, 0.2399, 0.09937, 0.2227, 0.1298, 0.2103, 0.3565, 0.2142, 0.3272, 0.2117, 0.3294, 0.1874, 0.3599, 0.1924, 0.1648, 0.2243, 0.1363, 0.2312, 0.1298, 0.2103, 0.1589, 0.2006, 0.3881, 0.2182, 0.3565, 0.2142, 0.3599, 0.1924, 0.392, 0.2, 0.1923, 0.2191, 0.1648, 0.2243, 0.1589, 0.2006, 0.1875, 0.1936, 0.422, 0.2245, 0.3881, 0.2182, 0.392, 0.2, 0.426, 0.2111, 0.2191, 0.2151, 0.1923, 0.2191, 0.1875, 0.1936, 0.2155, 0.1885, 0.4592, 0.2337, 0.422, 0.2245, 0.426, 0.2111, 0.4619, 0.2264, 0.2455, 0.2125, 0.2191, 0.2151, 0.2155, 0.1885, 0.2434, 0.1852, 0.0386, 0.2658, 0.0006109, 0.2839, 0.0349, 0.259, 0.4998, 0.2463, 0.4592, 0.2337, 0.4619, 0.2264, 0.2721, 0.2111, 0.2455, 0.2125, 0.2434, 0.1852, 0.2715, 0.1841, 0.07358, 0.2512, 0.0386, 0.2658, 0.0349, 0.259, 0.06767, 0.2387, 0.2992, 0.2109, 0.2721, 0.2111, 0.2715, 0.1841, 0.3, 0.1849, 0.2155, 0.1885, 0.1875, 0.1936, 0.1811, 0.1667, 0.2111, 0.1601, 0.4619, 0.2264, 0.426, 0.2111, 0.432, 0.198, 0.466, 0.2195, 0.2434, 0.1852, 0.2155, 0.1885, 0.2111, 0.1601, 0.2411, 0.1562, 0.0349, 0.259, 0.0006109, 0.2839, 0.03001, 0.2529, 0.4998, 0.2463, 0.4619, 0.2264, 0.466, 0.2195, 0.2715, 0.1841, 0.2434, 0.1852, 0.2411, 0.1562, 0.2714, 0.1553, 0.06767, 0.2387, 0.0349, 0.259, 0.03001, 0.2529, 0.05986, 0.2267, 0.3, 0.1849, 0.2715, 0.1841, 0.2714, 0.1553, 0.3022, 0.1572, 0.09937, 0.2227, 0.06767, 0.2387, 0.05986, 0.2267, 0.09022, 0.2056, 0.3294, 0.1874, 0.3, 0.1849, 0.3022, 0.1572, 0.3335, 0.1618, 0.1298, 0.2103, 0.09937, 0.2227, 0.09022, 0.2056, 0.1207, 0.1889, 0.3599, 0.1924, 0.3294, 0.1874, 0.3335, 0.1618, 0.3655, 0.1699, 0.1589, 0.2006, 0.1298, 0.2103, 0.1207, 0.1889, 0.1509, 0.176, 0.392, 0.2, 0.3599, 0.1924, 0.3655, 0.1699, 0.3984, 0.1816, 0.1875, 0.1936, 0.1589, 0.2006, 0.1509, 0.176, 0.1811, 0.1667, 0.426, 0.2111, 0.392, 0.2, 0.3984, 0.1816, 0.432, 0.198, 0.3335, 0.1618, 0.3022, 0.1572, 0.306, 0.1272, 0.34, 0.1344, 0.1207, 0.1889, 0.09022, 0.2056, 0.07823, 0.1887, 0.1086, 0.167, 0.3655, 0.1699, 0.3335, 0.1618, 0.34, 0.1344, 0.374, 0.1464, 0.1509, 0.176, 0.1207, 0.1889, 0.1086, 0.167, 0.1404, 0.1502, 0.3984, 0.1816, 0.3655, 0.1699, 0.374, 0.1464, 0.4076, 0.1631, 0.1811, 0.1667, 0.1509, 0.176, 0.1404, 0.1502, 0.1727, 0.1378, 0.432, 0.198, 0.3984, 0.1816, 0.4076, 0.1631, 0.4403, 0.1855, 0.2111, 0.1601, 0.1811, 0.1667, 0.1727, 0.1378, 0.2054, 0.1292, 0.466, 0.2195, 0.432, 0.198, 0.4403, 0.1855, 0.4713, 0.2133, 0.2411, 0.1562, 0.2111, 0.1601, 0.2054, 0.1292, 0.2386, 0.1245, 0.03001, 0.2529, 0.0006109, 0.2839, 0.02396, 0.2475, 0.4998, 0.2463, 0.466, 0.2195, 0.4713, 0.2133, 0.2714, 0.1553, 0.2411, 0.1562, 0.2386, 0.1245, 0.2722, 0.1239, 0.05986, 0.2267, 0.03001, 0.2529, 0.02396, 0.2475, 0.04985, 0.2157, 0.3022, 0.1572, 0.2714, 0.1553, 0.2722, 0.1239, 0.306, 0.1272, 0.09022, 0.2056, 0.05986, 0.2267, 0.04985, 0.2157, 0.07823, 0.1887, 0.4713, 0.2133, 0.4403, 0.1855, 0.4512, 0.1737, 0.4777, 0.208, 0.2386, 0.1245, 0.2054, 0.1292, 0.1982, 0.09463, 0.2358, 0.08883, 0.02396, 0.2475, 0.0006109, 0.2839, 0.01685, 0.2433, 0.4998, 0.2463, 0.4713, 0.2133, 0.4777, 0.208, 0.2722, 0.1239, 0.2386, 0.1245, 0.2358, 0.08883, 0.2739, 0.08867, 0.04985, 0.2157, 0.02396, 0.2475, 0.01685, 0.2433, 0.03743, 0.2059, 0.306, 0.1272, 0.2722, 0.1239, 0.2739, 0.08867, 0.312, 0.09399, 0.07823, 0.1887, 0.04985, 0.2157, 0.03743, 0.2059, 0.06318, 0.1727, 0.34, 0.1344, 0.306, 0.1272, 0.312, 0.09399, 0.3496, 0.1047, 0.1086, 0.167, 0.07823, 0.1887, 0.06318, 0.1727, 0.09312, 0.1449, 0.374, 0.1464, 0.34, 0.1344, 0.3496, 0.1047, 0.386, 0.1218, 0.1404, 0.1502, 0.1086, 0.167, 0.09312, 0.1449, 0.126, 0.1223, 0.4076, 0.1631, 0.374, 0.1464, 0.386, 0.1218, 0.4201, 0.1446, 0.1727, 0.1378, 0.1404, 0.1502, 0.126, 0.1223, 0.1615, 0.1058, 0.4403, 0.1855, 0.4076, 0.1631, 0.4201, 0.1446, 0.4512, 0.1737, 0.2054, 0.1292, 0.1727, 0.1378, 0.1615, 0.1058, 0.1982, 0.09463, 0.386, 0.1218, 0.3496, 0.1047, 0.3634, 0.07215, 0.4026, 0.09595, 0.126, 0.1223, 0.09312, 0.1449, 0.07258, 0.1222, 0.1073, 0.09243, 0.4201, 0.1446, 0.386, 0.1218, 0.4026, 0.09595, 0.4366, 0.1267, 0.1615, 0.1058, 0.126, 0.1223, 0.1073, 0.09243, 0.1465, 0.07, 0.4512, 0.1737, 0.4201, 0.1446, 0.4366, 0.1267, 0.4647, 0.1633, 0.1982, 0.09463, 0.1615, 0.1058, 0.1465, 0.07, 0.1889, 0.0551, 0.4777, 0.208, 0.4512, 0.1737, 0.4647, 0.1633, 0.4853, 0.2038, 0.2358, 0.08883, 0.1982, 0.09463, 0.1889, 0.0551, 0.2326, 0.04791, 0.01685, 0.2433, 0.0006109, 0.2839, 0.008817, 0.2403, 0.4998, 0.2463, 0.4777, 0.208, 0.4853, 0.2038, 0.2739, 0.08867, 0.2358, 0.08883, 0.2326, 0.04791, 0.2769, 0.04815, 0.03743, 0.2059, 0.01685, 0.2433, 0.008817, 0.2403, 0.02261, 0.1979, 0.312, 0.09399, 0.2739, 0.08867, 0.2769, 0.04815, 0.3211, 0.0562, 0.06318, 0.1727, 0.03743, 0.2059, 0.02261, 0.1979, 0.04425, 0.1579, 0.3496, 0.1047, 0.312, 0.09399, 0.3211, 0.0562, 0.3634, 0.07215, 0.09312, 0.1449, 0.06318, 0.1727, 0.04425, 0.1579, 0.07258, 0.1222, 0.008817, 0.2403, 0.0006109, 0.2839, 0.0001029, 0.239, 0.4998, 0.2463, 0.4853, 0.2038, 0.4939, 0.2012, 0.2769, 0.04815, 0.2326, 0.04791, 0.2288, 0.0001029, 0.2817, 0.0001029, 0.02261, 0.1979, 0.008817, 0.2403, 0.0001029, 0.239, 0.005566, 0.1924, 0.3211, 0.0562, 0.2769, 0.04815, 0.2817, 0.0001029, 0.3351, 0.01147, 0.04425, 0.1579, 0.02261, 0.1979, 0.005566, 0.1924, 0.02045, 0.1451, 0.3634, 0.07215, 0.3211, 0.0562, 0.3351, 0.01147, 0.3832, 0.03638, 0.07258, 0.1222, 0.04425, 0.1579, 0.02045, 0.1451, 0.04543, 0.09918, 0.4026, 0.09595, 0.3634, 0.07215, 0.3832, 0.03638, 0.4257, 0.06889, 0.1073, 0.09243, 0.07258, 0.1222, 0.04543, 0.09918, 0.08208, 0.06033, 0.4366, 0.1267, 0.4026, 0.09595, 0.4257, 0.06889, 0.4578, 0.1102, 0.1465, 0.07, 0.1073, 0.09243, 0.08208, 0.06033, 0.1256, 0.02807, 0.4647, 0.1633, 0.4366, 0.1267, 0.4578, 0.1102, 0.4811, 0.1549, 0.1889, 0.0551, 0.1465, 0.07, 0.1256, 0.02807, 0.1766, 0.008412, 0.4853, 0.2038, 0.4647, 0.1633, 0.4811, 0.1549, 0.4939, 0.2012, 0.2326, 0.04791, 0.1889, 0.0551, 0.1766, 0.008412, 0.2288, 0.0001029, 0.8669, 0.4903, 0.9069, 0.5237, 0.885, 0.5494, 0.8468, 0.5261, 0.5047, 0.5948, 0.532, 0.551, 0.5577, 0.5734, 0.5284, 0.6085, 0.8192, 0.4678, 0.8669, 0.4903, 0.8468, 0.5261, 0.8052, 0.5099, 0.4891, 0.6426, 0.5047, 0.5948, 0.5284, 0.6085, 0.5063, 0.6484, 0.7683, 0.4533, 0.8192, 0.4678, 0.8052, 0.5099, 0.7617, 0.5013, 0.4829, 0.6895, 0.4891, 0.6426, 0.5063, 0.6484, 0.4917, 0.6909, 0.7134, 0.4497, 0.7683, 0.4533, 0.7617, 0.5013, 0.7171, 0.5005, 0.9767, 0.6529, 0.9828, 0.698, 0.9681, 0.6557, 0.4829, 0.7347, 0.4829, 0.6895, 0.4917, 0.6909, 0.6596, 0.4611, 0.7134, 0.4497, 0.7171, 0.5005, 0.673, 0.5077, 0.963, 0.607, 0.9767, 0.6529, 0.9681, 0.6557, 0.947, 0.6155, 0.6112, 0.4827, 0.6596, 0.4611, 0.673, 0.5077, 0.6311, 0.5226, 0.9398, 0.5626, 0.963, 0.607, 0.947, 0.6155, 0.9191, 0.5794, 0.5671, 0.5119, 0.6112, 0.4827, 0.6311, 0.5226, 0.5922, 0.5447, 0.9069, 0.5237, 0.9398, 0.5626, 0.9191, 0.5794, 0.885, 0.5494, 0.532, 0.551, 0.5671, 0.5119, 0.5922, 0.5447, 0.5577, 0.5734, 0.673, 0.5077, 0.7171, 0.5005, 0.7201, 0.5419, 0.6825, 0.5472, 0.947, 0.6155, 0.9681, 0.6557, 0.9606, 0.6599, 0.9338, 0.6258, 0.6311, 0.5226, 0.673, 0.5077, 0.6825, 0.5472, 0.6458, 0.558, 0.9191, 0.5794, 0.947, 0.6155, 0.9338, 0.6258, 0.9027, 0.5975, 0.5922, 0.5447, 0.6311, 0.5226, 0.6458, 0.558, 0.6107, 0.5745, 0.885, 0.5494, 0.9191, 0.5794, 0.9027, 0.5975, 0.8688, 0.5748, 0.5577, 0.5734, 0.5922, 0.5447, 0.6107, 0.5745, 0.5776, 0.5962, 0.8468, 0.5261, 0.885, 0.5494, 0.8688, 0.5748, 0.8329, 0.5582, 0.5284, 0.6085, 0.5577, 0.5734, 0.5776, 0.5962, 0.5473, 0.6238, 0.8052, 0.5099, 0.8468, 0.5261, 0.8329, 0.5582, 0.7958, 0.547, 0.5063, 0.6484, 0.5284, 0.6085, 0.5473, 0.6238, 0.521, 0.6566, 0.7617, 0.5013, 0.8052, 0.5099, 0.7958, 0.547, 0.7581, 0.5417, 0.4917, 0.6909, 0.5063, 0.6484, 0.521, 0.6566, 0.4997, 0.694, 0.7171, 0.5005, 0.7617, 0.5013, 0.7581, 0.5417, 0.7201, 0.5419, 0.9681, 0.6557, 0.9828, 0.698, 0.9606, 0.6599, 0.4829, 0.7347, 0.4917, 0.6909, 0.4997, 0.694, 0.5473, 0.6238, 0.5776, 0.5962, 0.5928, 0.6186, 0.5621, 0.64, 0.7958, 0.547, 0.8329, 0.5582, 0.8233, 0.5875, 0.7896, 0.58, 0.521, 0.6566, 0.5473, 0.6238, 0.5621, 0.64, 0.5333, 0.6666, 0.7581, 0.5417, 0.7958, 0.547, 0.7896, 0.58, 0.7561, 0.5768, 0.4997, 0.694, 0.521, 0.6566, 0.5333, 0.6666, 0.5069, 0.6983, 0.7201, 0.5419, 0.7581, 0.5417, 0.7561, 0.5768, 0.7227, 0.5774, 0.9606, 0.6599, 0.9828, 0.698, 0.9541, 0.6652, 0.4829, 0.7347, 0.4997, 0.694, 0.5069, 0.6983, 0.6825, 0.5472, 0.7201, 0.5419, 0.7227, 0.5774, 0.6896, 0.5816, 0.9338, 0.6258, 0.9606, 0.6599, 0.9541, 0.6652, 0.9231, 0.6376, 0.6458, 0.558, 0.6825, 0.5472, 0.6896, 0.5816, 0.6568, 0.5897, 0.9027, 0.5975, 0.9338, 0.6258, 0.9231, 0.6376, 0.8905, 0.6157, 0.6107, 0.5745, 0.6458, 0.558, 0.6568, 0.5897, 0.6245, 0.6021, 0.8688, 0.5748, 0.9027, 0.5975, 0.8905, 0.6157, 0.857, 0.5991, 0.5776, 0.5962, 0.6107, 0.5745, 0.6245, 0.6021, 0.5928, 0.6186, 0.8329, 0.5582, 0.8688, 0.5748, 0.857, 0.5991, 0.8233, 0.5875, 0.9231, 0.6376, 0.9541, 0.6652, 0.9489, 0.6715, 0.9148, 0.6502, 0.6568, 0.5897, 0.6896, 0.5816, 0.695, 0.6125, 0.665, 0.6186, 0.8905, 0.6157, 0.9231, 0.6376, 0.9148, 0.6502, 0.8815, 0.6341, 0.6245, 0.6021, 0.6568, 0.5897, 0.665, 0.6186, 0.6349, 0.628, 0.857, 0.5991, 0.8905, 0.6157, 0.8815, 0.6341, 0.8488, 0.6224, 0.5928, 0.6186, 0.6245, 0.6021, 0.6349, 0.628, 0.6045, 0.6405, 0.8233, 0.5875, 0.857, 0.5991, 0.8488, 0.6224, 0.8168, 0.6147, 0.5621, 0.64, 0.5928, 0.6186, 0.6045, 0.6405, 0.5739, 0.657, 0.7896, 0.58, 0.8233, 0.5875, 0.8168, 0.6147, 0.7857, 0.6098, 0.5333, 0.6666, 0.5621, 0.64, 0.5739, 0.657, 0.5432, 0.6778, 0.7561, 0.5768, 0.7896, 0.58, 0.7857, 0.6098, 0.7552, 0.6081, 0.5069, 0.6983, 0.5333, 0.6666, 0.5432, 0.6778, 0.5129, 0.7038, 0.7227, 0.5774, 0.7561, 0.5768, 0.7552, 0.6081, 0.725, 0.6091, 0.9541, 0.6652, 0.9828, 0.698, 0.9489, 0.6715, 0.4829, 0.7347, 0.5069, 0.6983, 0.5129, 0.7038, 0.6896, 0.5816, 0.7227, 0.5774, 0.725, 0.6091, 0.695, 0.6125, 0.7857, 0.6098, 0.8168, 0.6147, 0.8128, 0.64, 0.7835, 0.6373, 0.5432, 0.6778, 0.5739, 0.657, 0.5829, 0.6742, 0.551, 0.6899, 0.7552, 0.6081, 0.7857, 0.6098, 0.7835, 0.6373, 0.7551, 0.6367, 0.5129, 0.7038, 0.5432, 0.6778, 0.551, 0.6899, 0.5178, 0.71, 0.725, 0.6091, 0.7552, 0.6081, 0.7551, 0.6367, 0.7271, 0.638, 0.9489, 0.6715, 0.9828, 0.698, 0.9449, 0.6784, 0.4829, 0.7347, 0.5129, 0.7038, 0.5178, 0.71, 0.695, 0.6125, 0.725, 0.6091, 0.7271, 0.638, 0.6993, 0.6409, 0.9148, 0.6502, 0.9489, 0.6715, 0.9449, 0.6784, 0.909, 0.6633, 0.665, 0.6186, 0.695, 0.6125, 0.6993, 0.6409, 0.6712, 0.6456, 0.8815, 0.6341, 0.9148, 0.6502, 0.909, 0.6633, 0.8751, 0.6525, 0.6349, 0.628, 0.665, 0.6186, 0.6712, 0.6456, 0.6427, 0.6526, 0.8488, 0.6224, 0.8815, 0.6341, 0.8751, 0.6525, 0.8431, 0.6449, 0.6045, 0.6405, 0.6349, 0.628, 0.6427, 0.6526, 0.6134, 0.6619, 0.8168, 0.6147, 0.8488, 0.6224, 0.8431, 0.6449, 0.8128, 0.64, 0.5739, 0.657, 0.6045, 0.6405, 0.6134, 0.6619, 0.5829, 0.6742, 0.6712, 0.6456, 0.6993, 0.6409, 0.7027, 0.6675, 0.6759, 0.6711, 0.8751, 0.6525, 0.909, 0.6633, 0.9051, 0.6767, 0.8712, 0.6706, 0.6427, 0.6526, 0.6712, 0.6456, 0.6759, 0.6711, 0.6485, 0.6763, 0.8431, 0.6449, 0.8751, 0.6525, 0.8712, 0.6706, 0.8399, 0.6666, 0.6134, 0.6619, 0.6427, 0.6526, 0.6485, 0.6763, 0.6198, 0.6829, 0.8128, 0.64, 0.8431, 0.6449, 0.8399, 0.6666, 0.8106, 0.6642, 0.5829, 0.6742, 0.6134, 0.6619, 0.6198, 0.6829, 0.5894, 0.6915, 0.7835, 0.6373, 0.8128, 0.64, 0.8106, 0.6642, 0.7827, 0.6632, 0.551, 0.6899, 0.5829, 0.6742, 0.5894, 0.6915, 0.5568, 0.7026, 0.7551, 0.6367, 0.7835, 0.6373, 0.7827, 0.6632, 0.7557, 0.6636, 0.5178, 0.71, 0.551, 0.6899, 0.5568, 0.7026, 0.5214, 0.7169, 0.7271, 0.638, 0.7551, 0.6367, 0.7557, 0.6636, 0.7292, 0.6651, 0.9449, 0.6784, 0.9828, 0.698, 0.9423, 0.6857, 0.4829, 0.7347, 0.5178, 0.71, 0.5214, 0.7169, 0.6993, 0.6409, 0.7271, 0.638, 0.7292, 0.6651, 0.7027, 0.6675, 0.909, 0.6633, 0.9449, 0.6784, 0.9423, 0.6857, 0.9051, 0.6767, 0.5568, 0.7026, 0.5894, 0.6915, 0.5937, 0.7089, 0.5607, 0.7157, 0.7557, 0.6636, 0.7827, 0.6632, 0.7829, 0.6881, 0.7568, 0.6894, 0.5214, 0.7169, 0.5568, 0.7026, 0.5607, 0.7157, 0.5239, 0.7242, 0.7292, 0.6651, 0.7557, 0.6636, 0.7568, 0.6894, 0.7311, 0.6911, 0.9423, 0.6857, 0.9828, 0.698, 0.9409, 0.6932, 0.4829, 0.7347, 0.5214, 0.7169, 0.5239, 0.7242, 0.7027, 0.6675, 0.7292, 0.6651, 0.7311, 0.6911, 0.7054, 0.6932, 0.9051, 0.6767, 0.9423, 0.6857, 0.9409, 0.6932, 0.9032, 0.6902, 0.6759, 0.6711, 0.7027, 0.6675, 0.7054, 0.6932, 0.6794, 0.6958, 0.8712, 0.6706, 0.9051, 0.6767, 0.9032, 0.6902, 0.8695, 0.6885, 0.6485, 0.6763, 0.6759, 0.6711, 0.6794, 0.6958, 0.6524, 0.6993, 0.8399, 0.6666, 0.8712, 0.6706, 0.8695, 0.6885, 0.8387, 0.6877, 0.6198, 0.6829, 0.6485, 0.6763, 0.6524, 0.6993, 0.6241, 0.7036, 0.8106, 0.6642, 0.8399, 0.6666, 0.8387, 0.6877, 0.8101, 0.6877, 0.5894, 0.6915, 0.6198, 0.6829, 0.6241, 0.7036, 0.5937, 0.7089, 0.7827, 0.6632, 0.8106, 0.6642, 0.8101, 0.6877, 0.7829, 0.6881, 0.6524, 0.6993, 0.6794, 0.6958, 0.6817, 0.7201, 0.6549, 0.7222, 0.8387, 0.6877, 0.8695, 0.6885, 0.8698, 0.7062, 0.8393, 0.7085, 0.6241, 0.7036, 0.6524, 0.6993, 0.6549, 0.7222, 0.6266, 0.7242, 0.8101, 0.6877, 0.8387, 0.6877, 0.8393, 0.7085, 0.811, 0.7106, 0.5937, 0.7089, 0.6241, 0.7036, 0.6266, 0.7242, 0.5961, 0.7265, 0.7829, 0.6881, 0.8101, 0.6877, 0.811, 0.7106, 0.7842, 0.7125, 0.5607, 0.7157, 0.5937, 0.7089, 0.5961, 0.7265, 0.5626, 0.729, 0.7568, 0.6894, 0.7829, 0.6881, 0.7842, 0.7125, 0.7584, 0.7146, 0.5239, 0.7242, 0.5607, 0.7157, 0.5626, 0.729, 0.5251, 0.7318, 0.2464, 0.7981, 0.2384, 0.8045, 0.1069, 0.6434, 0.1099, 0.6437, 0.9409, 0.6932, 0.9828, 0.698, 0.9407, 0.7009, 0.4829, 0.7347, 0.5239, 0.7242, 0.5251, 0.7318, 0.2798, 0.7605, 0.2741, 0.7691, 0.1124, 0.6378, 0.1161, 0.6353, 0.9032, 0.6902, 0.9409, 0.6932, 0.9407, 0.7009, 0.9032, 0.7037, 0.6794, 0.6958, 0.7054, 0.6932, 0.7075, 0.7183, 0.6817, 0.7201, 0.8695, 0.6885, 0.9032, 0.6902, 0.9032, 0.7037, 0.8698, 0.7062, 0.5251, 0.7318, 0.5626, 0.729, 0.5626, 0.7425, 0.5249, 0.7394, 0.2854, 0.7475, 0.2798, 0.7605, 0.1161, 0.6353, 0.1165, 0.6298, 0.9407, 0.7009, 0.9828, 0.698, 0.9419, 0.7085, 0.4829, 0.7347, 0.5251, 0.7318, 0.5249, 0.7394, 0.2676, 0.7769, 0.2551, 0.7855, 0.1101, 0.6407, 0.1129, 0.6408, 0.9032, 0.7037, 0.9407, 0.7009, 0.9419, 0.7085, 0.9052, 0.717, 0.6817, 0.7201, 0.7075, 0.7183, 0.7091, 0.7435, 0.683, 0.7445, 0.8698, 0.7062, 0.9032, 0.7037, 0.9052, 0.717, 0.8721, 0.7237, 0.6549, 0.7222, 0.6817, 0.7201, 0.683, 0.7445, 0.6558, 0.7452, 0.8393, 0.7085, 0.8698, 0.7062, 0.8721, 0.7237, 0.8418, 0.7291, 0.6266, 0.7242, 0.6549, 0.7222, 0.6558, 0.7452, 0.6272, 0.7451, 0.811, 0.7106, 0.8393, 0.7085, 0.8418, 0.7291, 0.8135, 0.7335, 0.5961, 0.7265, 0.6266, 0.7242, 0.6272, 0.7451, 0.5964, 0.7442, 0.7842, 0.7125, 0.811, 0.7106, 0.8135, 0.7335, 0.7865, 0.7368, 0.5626, 0.729, 0.5961, 0.7265, 0.5964, 0.7442, 0.5626, 0.7425, 0.7584, 0.7146, 0.7842, 0.7125, 0.7865, 0.7368, 0.7605, 0.7397, 0.8418, 0.7291, 0.8721, 0.7237, 0.8765, 0.7412, 0.8461, 0.7499, 0.6272, 0.7451, 0.6558, 0.7452, 0.6553, 0.7686, 0.6259, 0.7662, 0.8135, 0.7335, 0.8418, 0.7291, 0.8461, 0.7499, 0.8175, 0.7566, 0.5964, 0.7442, 0.6272, 0.7451, 0.6259, 0.7662, 0.5947, 0.7622, 0.7865, 0.7368, 0.8135, 0.7335, 0.8175, 0.7566, 0.79, 0.7615, 0.5626, 0.7425, 0.5964, 0.7442, 0.5947, 0.7622, 0.5607, 0.756, 0.7605, 0.7397, 0.7865, 0.7368, 0.79, 0.7615, 0.7632, 0.7654, 0.5249, 0.7394, 0.5626, 0.7425, 0.5607, 0.756, 0.5235, 0.747, 0.7348, 0.742, 0.7605, 0.7397, 0.7632, 0.7654, 0.7368, 0.768, 0.9419, 0.7085, 0.9828, 0.698, 0.9444, 0.7157, 0.4829, 0.7347, 0.5249, 0.7394, 0.5235, 0.747, 0.7091, 0.7435, 0.7348, 0.742, 0.7368, 0.768, 0.7102, 0.7693, 0.9052, 0.717, 0.9419, 0.7085, 0.9444, 0.7157, 0.909, 0.73, 0.683, 0.7445, 0.7091, 0.7435, 0.7102, 0.7693, 0.6832, 0.7694, 0.8721, 0.7237, 0.9052, 0.717, 0.909, 0.73, 0.8765, 0.7412, 0.6558, 0.7452, 0.683, 0.7445, 0.6832, 0.7694, 0.6553, 0.7686, 0.7368, 0.768, 0.7632, 0.7654, 0.7666, 0.792, 0.7388, 0.7951, 0.9444, 0.7157, 0.9828, 0.698, 0.9481, 0.7226, 0.4829, 0.7347, 0.5235, 0.747, 0.5209, 0.7543, 0.7102, 0.7693, 0.7368, 0.768, 0.7388, 0.7951, 0.7108, 0.7962, 0.909, 0.73, 0.9444, 0.7157, 0.9481, 0.7226, 0.9147, 0.7427, 0.6832, 0.7694, 0.7102, 0.7693, 0.7108, 0.7962, 0.6823, 0.7954, 0.8765, 0.7412, 0.909, 0.73, 0.9147, 0.7427, 0.883, 0.7586, 0.6553, 0.7686, 0.6832, 0.7694, 0.6823, 0.7954, 0.6531, 0.7928, 0.8461, 0.7499, 0.8765, 0.7412, 0.883, 0.7586, 0.8526, 0.7708, 0.6259, 0.7662, 0.6553, 0.7686, 0.6531, 0.7928, 0.6227, 0.7879, 0.8175, 0.7566, 0.8461, 0.7499, 0.8526, 0.7708, 0.8232, 0.7802, 0.5947, 0.7622, 0.6259, 0.7662, 0.6227, 0.7879, 0.5908, 0.7803, 0.79, 0.7615, 0.8175, 0.7566, 0.8232, 0.7802, 0.7946, 0.7871, 0.5607, 0.756, 0.5947, 0.7622, 0.5908, 0.7803, 0.5569, 0.7694, 0.7632, 0.7654, 0.79, 0.7615, 0.7946, 0.7871, 0.7666, 0.792, 0.5235, 0.747, 0.5607, 0.756, 0.5569, 0.7694, 0.5209, 0.7543, 0.6227, 0.7879, 0.6531, 0.7928, 0.649, 0.8183, 0.6171, 0.8103, 0.8232, 0.7802, 0.8526, 0.7708, 0.8614, 0.7921, 0.831, 0.8049, 0.5908, 0.7803, 0.6227, 0.7879, 0.6171, 0.8103, 0.5845, 0.7986, 0.7946, 0.7871, 0.8232, 0.7802, 0.831, 0.8049, 0.8009, 0.814, 0.5569, 0.7694, 0.5908, 0.7803, 0.5845, 0.7986, 0.5509, 0.7825, 0.7666, 0.792, 0.7946, 0.7871, 0.8009, 0.814, 0.7709, 0.8204, 0.5209, 0.7543, 0.5569, 0.7694, 0.5509, 0.7825, 0.5169, 0.7612, 0.7388, 0.7951, 0.7666, 0.792, 0.7709, 0.8204, 0.7409, 0.8241, 0.9481, 0.7226, 0.9828, 0.698, 0.953, 0.7288, 0.4829, 0.7347, 0.5209, 0.7543, 0.5169, 0.7612, 0.7108, 0.7962, 0.7388, 0.7951, 0.7409, 0.8241, 0.7107, 0.8248, 0.9147, 0.7427, 0.9481, 0.7226, 0.953, 0.7288, 0.9226, 0.7547, 0.6823, 0.7954, 0.7108, 0.7962, 0.7107, 0.8248, 0.6801, 0.8229, 0.883, 0.7586, 0.9147, 0.7427, 0.9226, 0.7547, 0.8919, 0.7757, 0.6531, 0.7928, 0.6823, 0.7954, 0.6801, 0.8229, 0.649, 0.8183, 0.8526, 0.7708, 0.883, 0.7586, 0.8919, 0.7757, 0.8614, 0.7921, 0.953, 0.7288, 0.9828, 0.698, 0.959, 0.7342, 0.4829, 0.7347, 0.5169, 0.7612, 0.5117, 0.7675, 0.7107, 0.8248, 0.7409, 0.8241, 0.7432, 0.8557, 0.7099, 0.8561, 0.9226, 0.7547, 0.953, 0.7288, 0.959, 0.7342, 0.9326, 0.7659, 0.6801, 0.8229, 0.7107, 0.8248, 0.7099, 0.8561, 0.6763, 0.8527, 0.8919, 0.7757, 0.9226, 0.7547, 0.9326, 0.7659, 0.9038, 0.7926, 0.649, 0.8183, 0.6801, 0.8229, 0.6763, 0.8527, 0.6425, 0.8455, 0.8614, 0.7921, 0.8919, 0.7757, 0.9038, 0.7926, 0.8732, 0.814, 0.6171, 0.8103, 0.649, 0.8183, 0.6425, 0.8455, 0.6088, 0.8336, 0.831, 0.8049, 0.8614, 0.7921, 0.8732, 0.814, 0.8415, 0.8309, 0.5845, 0.7986, 0.6171, 0.8103, 0.6088, 0.8336, 0.5754, 0.8171, 0.8009, 0.814, 0.831, 0.8049, 0.8415, 0.8309, 0.8091, 0.843, 0.5509, 0.7825, 0.5845, 0.7986, 0.5754, 0.8171, 0.5427, 0.7951, 0.7709, 0.8204, 0.8009, 0.814, 0.8091, 0.843, 0.7763, 0.8513, 0.5169, 0.7612, 0.5509, 0.7825, 0.5427, 0.7951, 0.5117, 0.7675, 0.7409, 0.8241, 0.7709, 0.8204, 0.7763, 0.8513, 0.7432, 0.8557, 0.8415, 0.8309, 0.8732, 0.814, 0.8887, 0.8365, 0.8553, 0.8587, 0.5754, 0.8171, 0.6088, 0.8336, 0.5969, 0.858, 0.5631, 0.8354, 0.8091, 0.843, 0.8415, 0.8309, 0.8553, 0.8587, 0.8199, 0.8748, 0.5427, 0.7951, 0.5754, 0.8171, 0.5631, 0.8354, 0.5321, 0.8069, 0.7763, 0.8513, 0.8091, 0.843, 0.8199, 0.8748, 0.7832, 0.8857, 0.5117, 0.7675, 0.5427, 0.7951, 0.5321, 0.8069, 0.5052, 0.7728, 0.7432, 0.8557, 0.7763, 0.8513, 0.7832, 0.8857, 0.7458, 0.8912, 0.959, 0.7342, 0.9828, 0.698, 0.9661, 0.7386, 0.4829, 0.7347, 0.5117, 0.7675, 0.5052, 0.7728, 0.7099, 0.8561, 0.7432, 0.8557, 0.7458, 0.8912, 0.708, 0.8911, 0.9326, 0.7659, 0.959, 0.7342, 0.9661, 0.7386, 0.945, 0.7759, 0.6763, 0.8527, 0.7099, 0.8561, 0.708, 0.8911, 0.6702, 0.8857, 0.9038, 0.7926, 0.9326, 0.7659, 0.945, 0.7759, 0.9187, 0.8088, 0.6425, 0.8455, 0.6763, 0.8527, 0.6702, 0.8857, 0.6329, 0.8749, 0.8732, 0.814, 0.9038, 0.7926, 0.9187, 0.8088, 0.8887, 0.8365, 0.6088, 0.8336, 0.6425, 0.8455, 0.6329, 0.8749, 0.5969, 0.858, 0.708, 0.8911, 0.7458, 0.8912, 0.7487, 0.9319, 0.7047, 0.9313, 0.945, 0.7759, 0.9661, 0.7386, 0.9741, 0.7416, 0.9597, 0.7841, 0.6702, 0.8857, 0.708, 0.8911, 0.7047, 0.9313, 0.661, 0.9231, 0.9187, 0.8088, 0.945, 0.7759, 0.9597, 0.7841, 0.9378, 0.824, 0.6329, 0.8749, 0.6702, 0.8857, 0.661, 0.9231, 0.6192, 0.9071, 0.8887, 0.8365, 0.9187, 0.8088, 0.9378, 0.824, 0.909, 0.8595, 0.5969, 0.858, 0.6329, 0.8749, 0.6192, 0.9071, 0.5804, 0.8835, 0.8553, 0.8587, 0.8887, 0.8365, 0.909, 0.8595, 0.8738, 0.8888, 0.5631, 0.8354, 0.5969, 0.858, 0.5804, 0.8835, 0.5468, 0.8532, 0.8199, 0.8748, 0.8553, 0.8587, 0.8738, 0.8888, 0.8345, 0.9107, 0.5321, 0.8069, 0.5631, 0.8354, 0.5468, 0.8532, 0.5188, 0.8173, 0.7832, 0.8857, 0.8199, 0.8748, 0.8345, 0.9107, 0.7922, 0.9251, 0.5052, 0.7728, 0.5321, 0.8069, 0.5188, 0.8173, 0.4977, 0.777, 0.7458, 0.8912, 0.7832, 0.8857, 0.7922, 0.9251, 0.7487, 0.9319, 0.9661, 0.7386, 0.9828, 0.698, 0.9741, 0.7416, 0.4829, 0.7347, 0.5052, 0.7728, 0.4977, 0.777, 0.5468, 0.8532, 0.5804, 0.8835, 0.5576, 0.9102, 0.526, 0.8695, 0.8345, 0.9107, 0.8738, 0.8888, 0.8986, 0.9212, 0.8548, 0.9526, 0.5188, 0.8173, 0.5468, 0.8532, 0.526, 0.8695, 0.5028, 0.8257, 0.7922, 0.9251, 0.8345, 0.9107, 0.8548, 0.9526, 0.8039, 0.9716, 0.4977, 0.777, 0.5188, 0.8173, 0.5028, 0.8257, 0.4891, 0.7798, 0.7487, 0.9319, 0.7922, 0.9251, 0.8039, 0.9716, 0.752, 0.9793, 0.9741, 0.7416, 0.9828, 0.698, 0.9828, 0.7431, 0.4829, 0.7347, 0.4977, 0.777, 0.4891, 0.7798, 0.7047, 0.9313, 0.7487, 0.9319, 0.752, 0.9793, 0.6997, 0.9788, 0.9597, 0.7841, 0.9741, 0.7416, 0.9828, 0.7431, 0.9767, 0.7897, 0.661, 0.9231, 0.7047, 0.9313, 0.6997, 0.9788, 0.6469, 0.9673, 0.9378, 0.824, 0.9597, 0.7841, 0.9767, 0.7897, 0.9615, 0.8371, 0.6192, 0.9071, 0.661, 0.9231, 0.6469, 0.9673, 0.5995, 0.9424, 0.909, 0.8595, 0.9378, 0.824, 0.9615, 0.8371, 0.9359, 0.8829, 0.5804, 0.8835, 0.6192, 0.9071, 0.5995, 0.9424, 0.5576, 0.9102, 0.8738, 0.8888, 0.909, 0.8595, 0.9359, 0.8829, 0.8986, 0.9212, 0.3711, 0.4971, 0.3229, 0.5187, 0.3095, 0.4723, 0.3512, 0.4574, 0.04362, 0.4178, 0.02096, 0.3737, 0.03669, 0.3654, 0.06468, 0.4009, 0.415, 0.468, 0.3711, 0.4971, 0.3512, 0.4574, 0.39, 0.4354, 0.07658, 0.4565, 0.04362, 0.4178, 0.06468, 0.4009, 0.09837, 0.4308, 0.4499, 0.4291, 0.415, 0.468, 0.39, 0.4354, 0.4244, 0.4068, 0.1165, 0.4897, 0.07658, 0.4565, 0.09837, 0.4308, 0.1364, 0.454, 0.4769, 0.3856, 0.4499, 0.4291, 0.4244, 0.4068, 0.4535, 0.372, 0.1639, 0.5121, 0.1165, 0.4897, 0.1364, 0.454, 0.1778, 0.4701, 0.4927, 0.3383, 0.4769, 0.3856, 0.4535, 0.372, 0.4759, 0.3325, 0.2146, 0.5265, 0.1639, 0.5121, 0.1778, 0.4701, 0.2211, 0.4787, 0.4995, 0.2916, 0.4927, 0.3383, 0.4759, 0.3325, 0.4907, 0.29, 0.2693, 0.5301, 0.2146, 0.5265, 0.2211, 0.4787, 0.2656, 0.4795, 0.007186, 0.3285, 0.0006109, 0.2839, 0.01562, 0.3256, 0.4998, 0.2463, 0.4995, 0.2916, 0.4907, 0.29, 0.3229, 0.5187, 0.2693, 0.5301, 0.2656, 0.4795, 0.3095, 0.4723, 0.02096, 0.3737, 0.007186, 0.3285, 0.01562, 0.3256, 0.03669, 0.3654, 0.4759, 0.3325, 0.4535, 0.372, 0.435, 0.3568, 0.4611, 0.3241, 0.2211, 0.4787, 0.1778, 0.4701, 0.1871, 0.4332, 0.2247, 0.4384, 0.4907, 0.29, 0.4759, 0.3325, 0.4611, 0.3241, 0.4827, 0.2869, 0.2656, 0.4795, 0.2211, 0.4787, 0.2247, 0.4384, 0.2626, 0.4382, 0.01562, 0.3256, 0.0006109, 0.2839, 0.02308, 0.3214, 0.4998, 0.2463, 0.4907, 0.29, 0.4827, 0.2869, 0.3095, 0.4723, 0.2656, 0.4795, 0.2626, 0.4382, 0.3001, 0.4329, 0.03669, 0.3654, 0.01562, 0.3256, 0.02308, 0.3214, 0.04987, 0.355, 0.3512, 0.4574, 0.3095, 0.4723, 0.3001, 0.4329, 0.3366, 0.4222, 0.06468, 0.4009, 0.03669, 0.3654, 0.04987, 0.355, 0.08063, 0.3832, 0.39, 0.4354, 0.3512, 0.4574, 0.3366, 0.4222, 0.3717, 0.4057, 0.09837, 0.4308, 0.06468, 0.4009, 0.08063, 0.3832, 0.1144, 0.4056, 0.4244, 0.4068, 0.39, 0.4354, 0.3717, 0.4057, 0.4047, 0.3841, 0.1364, 0.454, 0.09837, 0.4308, 0.1144, 0.4056, 0.1501, 0.4221, 0.4535, 0.372, 0.4244, 0.4068, 0.4047, 0.3841, 0.435, 0.3568, 0.1778, 0.4701, 0.1364, 0.454, 0.1501, 0.4221, 0.1871, 0.4332, 0.08063, 0.3832, 0.04987, 0.355, 0.06046, 0.3433, 0.09271, 0.365, 0.3717, 0.4057, 0.3366, 0.4222, 0.3257, 0.3905, 0.3579, 0.3782, 0.1144, 0.4056, 0.08063, 0.3832, 0.09271, 0.365, 0.1261, 0.3814, 0.4047, 0.3841, 0.3717, 0.4057, 0.3579, 0.3782, 0.3895, 0.3618, 0.1501, 0.4221, 0.1144, 0.4056, 0.1261, 0.3814, 0.1596, 0.3929, 0.435, 0.3568, 0.4047, 0.3841, 0.3895, 0.3618, 0.4201, 0.3405, 0.1871, 0.4332, 0.1501, 0.4221, 0.1596, 0.3929, 0.1932, 0.4003, 0.4611, 0.3241, 0.435, 0.3568, 0.4201, 0.3405, 0.449, 0.3142, 0.2247, 0.4384, 0.1871, 0.4332, 0.1932, 0.4003, 0.2267, 0.4035, 0.4827, 0.2869, 0.4611, 0.3241, 0.449, 0.3142, 0.4755, 0.2825, 0.2626, 0.4382, 0.2247, 0.4384, 0.2267, 0.4035, 0.26, 0.4028, 0.02308, 0.3214, 0.0006109, 0.2839, 0.02943, 0.316, 0.4998, 0.2463, 0.4827, 0.2869, 0.4755, 0.2825, 0.3001, 0.4329, 0.2626, 0.4382, 0.26, 0.4028, 0.293, 0.3986, 0.04987, 0.355, 0.02308, 0.3214, 0.02943, 0.316, 0.06046, 0.3433, 0.3366, 0.4222, 0.3001, 0.4329, 0.293, 0.3986, 0.3257, 0.3905, 0.2267, 0.4035, 0.1932, 0.4003, 0.197, 0.3706, 0.2275, 0.3723, 0.4755, 0.2825, 0.449, 0.3142, 0.4391, 0.3029, 0.4695, 0.277, 0.26, 0.4028, 0.2267, 0.4035, 0.2275, 0.3723, 0.2576, 0.3712, 0.02943, 0.316, 0.0006109, 0.2839, 0.03456, 0.3098, 0.4998, 0.2463, 0.4755, 0.2825, 0.4695, 0.277, 0.293, 0.3986, 0.26, 0.4028, 0.2576, 0.3712, 0.2876, 0.3678, 0.06046, 0.3433, 0.02943, 0.316, 0.03456, 0.3098, 0.06851, 0.3308, 0.3257, 0.3905, 0.293, 0.3986, 0.2876, 0.3678, 0.3175, 0.3616, 0.09271, 0.365, 0.06046, 0.3433, 0.06851, 0.3308, 0.1017, 0.3466, 0.3579, 0.3782, 0.3257, 0.3905, 0.3175, 0.3616, 0.3475, 0.3523, 0.1261, 0.3814, 0.09271, 0.365, 0.1017, 0.3466, 0.1343, 0.3582, 0.3895, 0.3618, 0.3579, 0.3782, 0.3475, 0.3523, 0.3778, 0.3399, 0.1596, 0.3929, 0.1261, 0.3814, 0.1343, 0.3582, 0.166, 0.3659, 0.4201, 0.3405, 0.3895, 0.3618, 0.3778, 0.3399, 0.4084, 0.3236, 0.1932, 0.4003, 0.1596, 0.3929, 0.166, 0.3659, 0.197, 0.3706, 0.449, 0.3142, 0.4201, 0.3405, 0.4084, 0.3236, 0.4391, 0.3029, 0.3475, 0.3523, 0.3175, 0.3616, 0.3113, 0.3348, 0.3397, 0.3278, 0.1343, 0.3582, 0.1017, 0.3466, 0.108, 0.3284, 0.1398, 0.3358, 0.3778, 0.3399, 0.3475, 0.3523, 0.3397, 0.3278, 0.3691, 0.3185, 0.166, 0.3659, 0.1343, 0.3582, 0.1398, 0.3358, 0.1701, 0.3405, 0.4084, 0.3236, 0.3778, 0.3399, 0.3691, 0.3185, 0.3995, 0.3064, 0.197, 0.3706, 0.166, 0.3659, 0.1701, 0.3405, 0.1992, 0.3432, 0.4391, 0.3029, 0.4084, 0.3236, 0.3995, 0.3064, 0.4313, 0.2907, 0.2275, 0.3723, 0.197, 0.3706, 0.1992, 0.3432, 0.2276, 0.3437, 0.4695, 0.277, 0.4391, 0.3029, 0.4313, 0.2907, 0.4647, 0.2707, 0.2576, 0.3712, 0.2275, 0.3723, 0.2276, 0.3437, 0.2555, 0.3423, 0.03456, 0.3098, 0.0006109, 0.2839, 0.03845, 0.303, 0.4998, 0.2463, 0.4695, 0.277, 0.4647, 0.2707, 0.2876, 0.3678, 0.2576, 0.3712, 0.2555, 0.3423, 0.2833, 0.3395, 0.06851, 0.3308, 0.03456, 0.3098, 0.03845, 0.303, 0.07429, 0.3177, 0.3175, 0.3616, 0.2876, 0.3678, 0.2833, 0.3395, 0.3113, 0.3348, 0.1017, 0.3466, 0.06851, 0.3308, 0.07429, 0.3177, 0.108, 0.3284, 0.4647, 0.2707, 0.4313, 0.2907, 0.4256, 0.278, 0.4611, 0.2638, 0.2555, 0.3423, 0.2276, 0.3437, 0.227, 0.3168, 0.2534, 0.3153, 0.03845, 0.303, 0.0006109, 0.2839, 0.04106, 0.2957, 0.4998, 0.2463, 0.4647, 0.2707, 0.4611, 0.2638, 0.2833, 0.3395, 0.2555, 0.3423, 0.2534, 0.3153, 0.2799, 0.3129, 0.07429, 0.3177, 0.03845, 0.303, 0.04106, 0.2957, 0.07795, 0.3044, 0.3113, 0.3348, 0.2833, 0.3395, 0.2799, 0.3129, 0.3066, 0.3093, 0.108, 0.3284, 0.07429, 0.3177, 0.07795, 0.3044, 0.1118, 0.3103, 0.3397, 0.3278, 0.3113, 0.3348, 0.3066, 0.3093, 0.334, 0.3041, 0.1398, 0.3358, 0.108, 0.3284, 0.1118, 0.3103, 0.1429, 0.3142, 0.3691, 0.3185, 0.3397, 0.3278, 0.334, 0.3041, 0.3627, 0.2976, 0.1701, 0.3405, 0.1398, 0.3358, 0.1429, 0.3142, 0.1722, 0.3164, 0.3995, 0.3064, 0.3691, 0.3185, 0.3627, 0.2976, 0.393, 0.289, 0.1992, 0.3432, 0.1701, 0.3405, 0.1722, 0.3164, 0.2, 0.3173, 0.4313, 0.2907, 0.3995, 0.3064, 0.393, 0.289, 0.4256, 0.278, 0.2276, 0.3437, 0.1992, 0.3432, 0.2, 0.3173, 0.227, 0.3168, 0.1429, 0.3142, 0.1118, 0.3103, 0.1134, 0.2925, 0.144, 0.2931, 0.3627, 0.2976, 0.334, 0.3041, 0.33, 0.2811, 0.3584, 0.2768, 0.1722, 0.3164, 0.1429, 0.3142, 0.144, 0.2931, 0.1726, 0.293, 0.393, 0.289, 0.3627, 0.2976, 0.3584, 0.2768, 0.3887, 0.2716, 0.2, 0.3173, 0.1722, 0.3164, 0.1726, 0.293, 0.1996, 0.2924, 0.4256, 0.278, 0.393, 0.289, 0.3887, 0.2716, 0.4219, 0.2649, 0.227, 0.3168, 0.2, 0.3173, 0.1996, 0.2924, 0.2258, 0.2911, 0.4611, 0.2638, 0.4256, 0.278, 0.4219, 0.2649, 0.4588, 0.2565, 0.2534, 0.3153, 0.227, 0.3168, 0.2258, 0.2911, 0.2515, 0.2893, 0.04106, 0.2957, 0.0006109, 0.2839, 0.0423, 0.2881, 0.4998, 0.2463, 0.4611, 0.2638, 0.4588, 0.2565, 0.2799, 0.3129, 0.2534, 0.3153, 0.2515, 0.2893, 0.2771, 0.2873, 0.07795, 0.3044, 0.04106, 0.2957, 0.0423, 0.2881, 0.07983, 0.2909, 0.3066, 0.3093, 0.2799, 0.3129, 0.2771, 0.2873, 0.3032, 0.2846, 0.1118, 0.3103, 0.07795, 0.3044, 0.07983, 0.2909, 0.1134, 0.2925, 0.334, 0.3041, 0.3066, 0.3093, 0.3032, 0.2846, 0.33, 0.2811, 0.2515, 0.2893, 0.2258, 0.2911, 0.2242, 0.2659, 0.2496, 0.2639, 0.0423, 0.2881, 0.0006109, 0.2839, 0.04236, 0.2805, 0.4998, 0.2463, 0.4588, 0.2565, 0.4576, 0.2489, 0.2771, 0.2873, 0.2515, 0.2893, 0.2496, 0.2639, 0.2749, 0.2621, 0.07983, 0.2909, 0.0423, 0.2881, 0.04236, 0.2805, 0.07961, 0.2775, 0.3032, 0.2846, 0.2771, 0.2873, 0.2749, 0.2621, 0.3008, 0.2602, 0.1134, 0.2925, 0.07983, 0.2909, 0.07961, 0.2775, 0.1129, 0.2748, 0.33, 0.2811, 0.3032, 0.2846, 0.3008, 0.2602, 0.3276, 0.2582, 0.144, 0.2931, 0.1134, 0.2925, 0.1129, 0.2748, 0.1432, 0.2724, 0.3584, 0.2768, 0.33, 0.2811, 0.3276, 0.2582, 0.356, 0.2561, 0.1726, 0.293, 0.144, 0.2931, 0.1432, 0.2724, 0.1716, 0.2701, 0.3887, 0.2716, 0.3584, 0.2768, 0.356, 0.2561, 0.3864, 0.254, 0.1996, 0.2924, 0.1726, 0.293, 0.1716, 0.2701, 0.1983, 0.268, 0.4219, 0.2649, 0.3887, 0.2716, 0.3864, 0.254, 0.42, 0.2515, 0.2258, 0.2911, 0.1996, 0.2924, 0.1983, 0.268, 0.2242, 0.2659, 0.4588, 0.2565, 0.4219, 0.2649, 0.42, 0.2515, 0.4576, 0.2489, 0.1033, 0.6481, 0.09831, 0.6487, 0.09878, 0.6523, 0.09853, 0.6525, 0.1101, 0.6407, 0.1099, 0.6437, 0.1097, 0.6456, 0.1097, 0.6456, 0.1069, 0.6375, 0.1165, 0.6298, 0.1211, 0.6406, 0.121, 0.6406, 0.1129, 0.6408, 0.1101, 0.6407, 0.1173, 0.643, 0.1174, 0.6431, 0.2551, 0.7855, 0.2464, 0.7981, 0.1099, 0.6437, 0.1101, 0.6407, 0.2741, 0.7691, 0.2676, 0.7769, 0.1129, 0.6408, 0.1124, 0.6378, 0.2297, 0.8106, 0.2167, 0.8164, 0.09831, 0.6487, 0.1033, 0.6481, 0.2384, 0.8045, 0.2297, 0.8106, 0.1033, 0.6481, 0.1069, 0.6434, 0.2552, 0.8362, 0.2428, 0.8402, 0.2342, 0.8165, 0.2427, 0.81, 0.2427, 0.81, 0.2342, 0.8165, 0.2328, 0.8139, 0.2328, 0.8141, 0.2428, 0.8402, 0.2314, 0.8426, 0.2245, 0.8226, 0.2342, 0.8165, 0.2342, 0.8165, 0.2245, 0.8226, 0.2167, 0.8164, 0.2297, 0.8106, 0.3054, 0.7849, 0.3038, 0.8028, 0.2752, 0.7829, 0.2793, 0.7729, 0.2676, 0.7769, 0.2741, 0.7691, 0.2807, 0.7767, 0.2814, 0.7765, 0.2944, 0.8243, 0.2731, 0.8341, 0.2528, 0.8058, 0.2652, 0.7956, 0.2652, 0.7956, 0.2528, 0.8058, 0.2464, 0.7981, 0.2551, 0.7855, 0.3038, 0.8028, 0.2944, 0.8243, 0.2652, 0.7956, 0.2752, 0.7829, 0.2752, 0.7829, 0.2652, 0.7956, 0.2551, 0.7855, 0.2676, 0.7769, 0.3111, 0.7615, 0.309, 0.7726, 0.2855, 0.7647, 0.2914, 0.7552, 0.2914, 0.7552, 0.2855, 0.7647, 0.2798, 0.7605, 0.2854, 0.7475, 0.309, 0.7726, 0.3054, 0.7849, 0.2793, 0.7729, 0.2855, 0.7647, 0.2793, 0.7729, 0.2741, 0.7691, 0.2828, 0.7616, 0.2831, 0.7619, 0.2731, 0.8341, 0.2552, 0.8362, 0.2427, 0.81, 0.2528, 0.8058, 0.2528, 0.8058, 0.2427, 0.81, 0.2501, 0.8065, 0.2499, 0.8069, 0.2328, 0.8141, 0.2328, 0.8139, 0.2327, 0.8138, 0.2327, 0.8138, 0.2297, 0.8106, 0.2384, 0.8045, 0.2325, 0.8136, 0.2327, 0.8137, 0.2342, 0.8165, 0.2297, 0.8106, 0.2327, 0.8137, 0.2328, 0.8139, 0.2384, 0.8045, 0.2427, 0.81, 0.2328, 0.8141, 0.2325, 0.8136, 0.2327, 0.8138, 0.2327, 0.8138, 0.2327, 0.8138, 0.2327, 0.8138, 0.2325, 0.8136, 0.2328, 0.8141, 0.2327, 0.8138, 0.2327, 0.8138, 0.2327, 0.8137, 0.2325, 0.8136, 0.2327, 0.8138, 0.2327, 0.8138, 0.2328, 0.8139, 0.2327, 0.8137, 0.2327, 0.8138, 0.2327, 0.8138, 0.2828, 0.7616, 0.2828, 0.7618, 0.2829, 0.7618, 0.283, 0.7618, 0.2741, 0.7691, 0.2798, 0.7605, 0.2828, 0.7618, 0.2828, 0.7616, 0.2798, 0.7605, 0.2855, 0.7647, 0.2829, 0.7619, 0.2828, 0.7618, 0.2855, 0.7647, 0.2793, 0.7729, 0.2831, 0.7619, 0.2829, 0.7619, 0.2829, 0.7618, 0.2829, 0.7618, 0.283, 0.7618, 0.2829, 0.7618, 0.2831, 0.7619, 0.2828, 0.7616, 0.283, 0.7618, 0.2829, 0.7618, 0.2829, 0.7619, 0.2831, 0.7619, 0.2829, 0.7618, 0.2829, 0.7618, 0.2828, 0.7618, 0.2829, 0.7619, 0.2829, 0.7618, 0.2829, 0.7618, 0.25, 0.8071, 0.2499, 0.8069, 0.25, 0.8063, 0.25, 0.8063, 0.2464, 0.7981, 0.2528, 0.8058, 0.2499, 0.8069, 0.25, 0.8071, 0.2427, 0.81, 0.2384, 0.8045, 0.2498, 0.8064, 0.2501, 0.8065, 0.2384, 0.8045, 0.2464, 0.7981, 0.25, 0.8071, 0.2498, 0.8064, 0.25, 0.8063, 0.25, 0.8063, 0.25, 0.8063, 0.25, 0.8063, 0.2499, 0.8069, 0.2501, 0.8065, 0.25, 0.8063, 0.25, 0.8063, 0.2501, 0.8065, 0.2498, 0.8064, 0.25, 0.8063, 0.25, 0.8063, 0.2498, 0.8064, 0.25, 0.8071, 0.25, 0.8063, 0.25, 0.8063, 0.2814, 0.7765, 0.2807, 0.7767, 0.2809, 0.7766, 0.2809, 0.7766, 0.2741, 0.7691, 0.2793, 0.7729, 0.2808, 0.7766, 0.2807, 0.7767, 0.2793, 0.7729, 0.2752, 0.7829, 0.2815, 0.7764, 0.2808, 0.7766, 0.2752, 0.7829, 0.2676, 0.7769, 0.2814, 0.7765, 0.2815, 0.7764, 0.2809, 0.7766, 0.2809, 0.7766, 0.2809, 0.7766, 0.2809, 0.7766, 0.2807, 0.7767, 0.2808, 0.7766, 0.2809, 0.7766, 0.2809, 0.7766, 0.2808, 0.7766, 0.2815, 0.7764, 0.2809, 0.7766, 0.2809, 0.7766, 0.2815, 0.7764, 0.2814, 0.7765, 0.2809, 0.7766, 0.2809, 0.7766, 0.09853, 0.6525, 0.09878, 0.6523, 0.09865, 0.6523, 0.09865, 0.6523, 0.09831, 0.6487, 0.1069, 0.6375, 0.09858, 0.6522, 0.09878, 0.6523, 0.1069, 0.6434, 0.1033, 0.6481, 0.09853, 0.6525, 0.09871, 0.6524, 0.1069, 0.6375, 0.1069, 0.6434, 0.09871, 0.6524, 0.09858, 0.6522, 0.1097, 0.6456, 0.1097, 0.6456, 0.1097, 0.6455, 0.1096, 0.6455, 0.1069, 0.6434, 0.1069, 0.6375, 0.1095, 0.6455, 0.1097, 0.6455, 0.1069, 0.6375, 0.1101, 0.6407, 0.1097, 0.6456, 0.1095, 0.6455, 0.1099, 0.6437, 0.1069, 0.6434, 0.1097, 0.6455, 0.1097, 0.6456, 0.1097, 0.6455, 0.1097, 0.6455, 0.1096, 0.6455, 0.1096, 0.6455, 0.1095, 0.6455, 0.1097, 0.6456, 0.1096, 0.6455, 0.1096, 0.6455, 0.1097, 0.6455, 0.1095, 0.6455, 0.1096, 0.6455, 0.1097, 0.6455, 0.1097, 0.6456, 0.1097, 0.6455, 0.1097, 0.6455, 0.1097, 0.6455, 0.1171, 0.6429, 0.1172, 0.6431, 0.1172, 0.643, 0.1172, 0.643, 0.1069, 0.6375, 0.1124, 0.6378, 0.1172, 0.6431, 0.1171, 0.6429, 0.1101, 0.6407, 0.1069, 0.6375, 0.1171, 0.6429, 0.1173, 0.643, 0.1124, 0.6378, 0.1129, 0.6408, 0.1174, 0.6431, 0.1172, 0.6431, 0.1172, 0.643, 0.1172, 0.643, 0.1172, 0.643, 0.1173, 0.643, 0.1173, 0.643, 0.1171, 0.6429, 0.1172, 0.643, 0.1172, 0.643, 0.1174, 0.6431, 0.1173, 0.643, 0.1172, 0.643, 0.1173, 0.643, 0.1172, 0.6431, 0.1174, 0.6431, 0.1173, 0.643, 0.1172, 0.643, 0.09865, 0.6523, 0.09865, 0.6523, 0.09865, 0.6523, 0.09865, 0.6523, 0.09871, 0.6524, 0.09853, 0.6525, 0.09865, 0.6523, 0.09865, 0.6523, 0.09858, 0.6522, 0.09871, 0.6524, 0.09865, 0.6523, 0.09865, 0.6523, 0.09878, 0.6523, 0.09858, 0.6522, 0.09865, 0.6523, 0.09865, 0.6523, 0.121, 0.6406, 0.1211, 0.6406, 0.1212, 0.6406, 0.1212, 0.6406, 0.1124, 0.6378, 0.1069, 0.6375, 0.121, 0.6406, 0.1213, 0.6406, 0.1161, 0.6353, 0.1124, 0.6378, 0.1213, 0.6406, 0.1213, 0.6408, 0.1165, 0.6298, 0.1161, 0.6353, 0.1213, 0.6408, 0.1211, 0.6406, 0.1212, 0.6406, 0.1212, 0.6406, 0.1212, 0.6406, 0.1212, 0.6406, 0.1211, 0.6406, 0.1213, 0.6408, 0.1212, 0.6406, 0.1212, 0.6406, 0.1213, 0.6408, 0.1213, 0.6406, 0.1212, 0.6406, 0.1212, 0.6406, 0.1213, 0.6406, 0.121, 0.6406, 0.1212, 0.6406, 0.1212, 0.6406])
me_005.materials.append(mat_005)
me_005.update()

# ---- objects
ob_light = bpy.data.objects.new('Light', light_light)
ob_camera = bpy.data.objects.new('Camera', cam_camera)
ob_x = bpy.data.objects.new('球', me_005)

# ---- transforms, parenting, visibility, modifiers, constraints
ob_light.location = (4.076, 1.005, 5.904)
ob_light.rotation_euler = (0.6503, 0.05522, 1.866)
ob_light.lock_rotations_4d = False
ob_light.empty_display_type = 'ARROWS'
ob_light.color = (0.0, 0.0, 0.0, 0.0)
ob_light.lineart.crease_threshold = 0.0
ob_camera.location = (7.359, -6.926, 4.958)
ob_camera.rotation_euler = (1.109, 0.0, 0.8149)
ob_camera.lock_rotations_4d = False
ob_camera.empty_display_type = 'ARROWS'
ob_camera.color = (0.0, 0.0, 0.0, 0.0)
ob_camera.display_type = 'WIRE'
ob_camera.lineart.crease_threshold = 0.0
ob_x.location = (0.0, 0.0, 0.0)
ob_x.rotation_euler = (1.571, -0.0, 1.571)

# ---- collection membership
col_collection.objects.link(ob_light)
col_collection.objects.link(ob_camera)
col_collection.objects.link(ob_x)

# ---- scene / render settings (as saved in the file)
scene.camera = ob_camera
scene.frame_start = 1; scene.frame_end = 250; scene.frame_set(1)
scene.render.engine = 'BLENDER_EEVEE_NEXT'
scene.cycles.sampling_pattern = 'TABULATED_SOBOL'
scene.view_settings.view_transform = 'Filmic'
bpy.context.view_layer.update()
